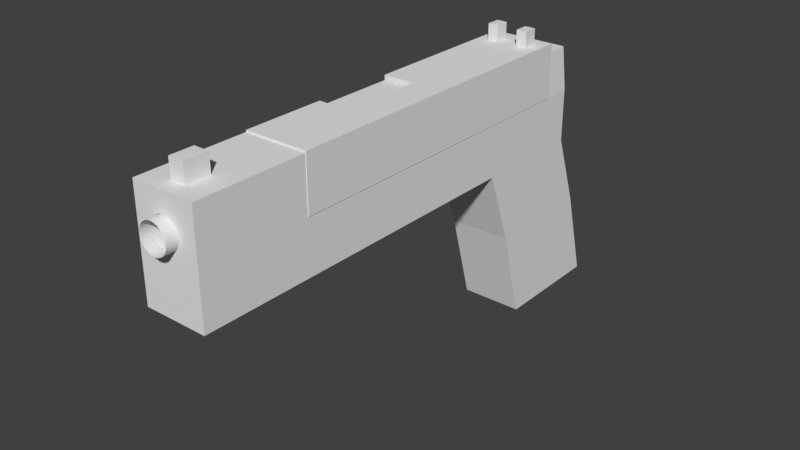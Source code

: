 # Source: pistol.blend  (saved by Blender 2.79.0; exported with 4.5.12 LTS)
import bpy
from mathutils import Matrix  # noqa: F401  (used for matrix-valued properties, if any)

bpy.ops.wm.read_factory_settings(use_empty=True)
scene = bpy.context.scene
scene.name = 'Scene'

# ---- collections
col_collection_1 = bpy.data.collections.new('Collection 1'); scene.collection.children.link(col_collection_1)

# ---- materials (node trees are filled in below, after node groups)
mat_shiny_bit = bpy.data.materials.new('shiny bit')
mat_shiny_bit.alpha_threshold = 0.0
mat_shiny_bit.use_transparent_shadow = False
mat_shiny_bit.roughness = 0.5
mat_shiny_bit.line_color = (0.0, 0.0, 0.0, 1.0)
mat_gun = bpy.data.materials.new('gun')
mat_gun.alpha_threshold = 0.0
mat_gun.use_transparent_shadow = False
mat_gun.roughness = 0.5
mat_grip = bpy.data.materials.new('grip')
mat_grip.alpha_threshold = 0.0
mat_grip.use_transparent_shadow = False
mat_grip.roughness = 0.5
mat_slide = bpy.data.materials.new('slide')
mat_slide.alpha_threshold = 0.0
mat_slide.use_transparent_shadow = False
mat_slide.roughness = 0.5

# ---- material node trees

# ---- world
world_world = bpy.data.worlds.new('World'); scene.world = world_world
world_world.color = (0.05088, 0.05088, 0.05088)
world_world.use_sun_shadow = False
world_world.sun_shadow_jitter_overblur = 0.0
world_world.cycles.sampling_method = 'MANUAL'

# ---- meshes
me_cube_002 = bpy.data.meshes.new('Cube.002')
me_cube_002.from_pydata([(-8.644e-08, -0.3943, 0.1861), (-8.599e-08, -0.1372, 0.1965), (0.2813, -0.3943, 0.1861), (0.2706, -0.1372, 0.1965), (-0.2813, -0.3943, 0.1861), (-0.2706, -0.1372, 0.1965), (-0.1309, -0.3929, 0.1516), (2.22e-09, -0.3929, 0.1516), (2.22e-09, -0.1356, 0.1514), (-0.1259, -0.1356, 0.1514), (0.1309, -0.3929, 0.1516), (0.1259, -0.1356, 0.1514), (-0.1309, -0.3931, -0.05634), (1.93e-08, -0.3931, -0.05634), (1.93e-08, -0.1357, -0.05652), (-0.1259, -0.1357, -0.05652), (0.1309, -0.3931, -0.05634), (0.1259, -0.1357, -0.05652), (-0.1259, 0.3985, 0.151), (2.219e-09, 0.3985, 0.151), (0.1259, 0.3985, 0.151), (-0.1259, 0.3984, -0.05688), (1.93e-08, 0.3984, -0.05688), (0.1259, 0.3984, -0.05688), (1.93e-08, 0.1313, -0.0567), (0.1259, 0.1313, -0.0567), (-0.1259, 0.1313, -0.0567), (-0.1259, 0.1315, 0.1512), (0.1259, 0.1315, 0.1512), (2.22e-09, 0.1315, 0.1512), (5.14e-09, 0.1311, -0.3806), (5.139e-09, 0.3981, -0.3808), (-0.1259, 0.3981, -0.3808), (0.1259, 0.3981, -0.3808), (-0.1259, 0.1311, -0.3806), (0.1259, 0.1311, -0.3806), (-0.1407, -0.3943, 0.1861), (-0.1353, -0.1372, 0.1965), (-0.06547, -0.3929, 0.1516), (-0.06297, -0.1356, 0.1514), (-0.06547, -0.3931, -0.05634), (-0.06297, -0.1357, -0.05652), (-0.06297, 0.3985, 0.151), (-0.06297, 0.3984, -0.05688), (-0.06297, 0.1315, 0.1512), (-0.06297, 0.1313, -0.0567), (-0.06297, 0.3981, -0.3808), (-0.06297, 0.1311, -0.3806), (0.1407, -0.3943, 0.1861), (0.1353, -0.1372, 0.1965), (0.06547, -0.3929, 0.1516), (0.06297, -0.1356, 0.1514), (0.06547, -0.3931, -0.05634), (0.06297, -0.1357, -0.05652), (0.06297, 0.3985, 0.151), (0.06297, 0.3984, -0.05688), (0.06297, 0.1315, 0.1512), (0.06297, 0.1313, -0.0567), (0.06297, 0.3981, -0.3808), (0.06297, 0.1311, -0.3806)], [], [(36, 4, 6, 38), (49, 3, 11, 51), (50, 7, 13, 52), (11, 10, 16, 17), (37, 1, 8, 39), (4, 5, 9, 6), (3, 2, 10, 11), (48, 0, 7, 50), (52, 13, 14, 53), (40, 12, 15, 41), (6, 9, 15, 12), (45, 26, 34, 47), (55, 23, 33, 58), (38, 6, 12, 40), (54, 20, 23, 55), (42, 19, 22, 43), (26, 27, 18, 21), (28, 25, 23, 20), (56, 28, 20, 54), (44, 29, 19, 42), (39, 8, 29, 44), (51, 11, 28, 56), (11, 17, 25, 28), (15, 9, 27, 26), (53, 14, 24, 57), (41, 15, 26, 45), (47, 34, 32, 46), (59, 30, 31, 58), (26, 21, 32, 34), (43, 22, 31, 46), (23, 25, 35, 33), (57, 24, 30, 59), (21, 43, 46, 32), (30, 47, 46, 31), (14, 41, 45, 24), (9, 39, 44, 27), (27, 44, 42, 18), (18, 42, 43, 21), (7, 38, 40, 13), (24, 45, 47, 30), (13, 40, 41, 14), (5, 37, 39, 9), (0, 36, 38, 7), (25, 57, 59, 35), (35, 59, 58, 33), (17, 53, 57, 25), (8, 51, 56, 29), (29, 56, 54, 19), (19, 54, 55, 22), (22, 55, 58, 31), (16, 52, 53, 17), (2, 48, 50, 10), (10, 50, 52, 16), (1, 49, 51, 8), (0, 48, 2, 3, 49, 1, 37, 5, 4, 36)])
me_cube_002.polygons.foreach_set('material_index', [1, 1, 1, 1, 1, 1, 1, 1, 1, 1, 1, 1, 1, 1, 1, 1, 1, 1, 1, 1, 1, 1, 1, 1, 1, 1, 1, 1, 1, 1, 1, 1, 1, 1, 1, 1, 1, 1, 1, 1, 1, 1, 1, 1, 1, 1, 1, 1, 1, 1, 1, 1, 1, 1, 1])
_uv = me_cube_002.uv_layers.new(name='UVMap')
_uv.uv.foreach_set('vector', [0.7831, 0.1036, 0.7831, 0.0, 0.8085, 0.1107, 0.8085, 0.1589, 0.3789, 0.6823, 0.3789, 0.5827, 0.4122, 0.6891, 0.4122, 0.7355, 0.8085, 0.2553, 0.8085, 0.2071, 0.9616, 0.2071, 0.9616, 0.2553, 0.7831, 0.3932, 0.7831, 0.5827, 0.63, 0.5827, 0.63, 0.3932, 0.3789, 0.8815, 0.3789, 0.7819, 0.4122, 0.7819, 0.4122, 0.8282, 0.4122, 0.9718, 0.4164, 0.7824, 0.5229, 0.7793, 0.5229, 0.9687, 0.7873, 0.9969, 0.7831, 0.8074, 0.8937, 0.8105, 0.8937, 1.0, 0.7831, 0.3107, 0.7831, 0.2071, 0.8085, 0.2071, 0.8085, 0.2553, 0.1446, 0.9687, 0.0964, 0.9687, 0.0964, 0.7793, 0.1428, 0.7793, 0.0482, 0.9687, 0.0, 0.9687, 0.00368, 0.7793, 0.05004, 0.7793, 0.3915, 5.759e-08, 0.3915, 0.1895, 0.2385, 0.1895, 0.2385, 0.0, 0.7367, 0.5827, 0.7831, 0.5827, 0.7831, 0.8211, 0.7367, 0.8211, 0.3319, 0.7357, 0.3782, 0.7357, 0.3782, 0.9742, 0.3319, 0.9742, 0.8085, 0.1589, 0.8085, 0.1107, 0.9616, 0.1107, 0.9616, 0.1589, 0.3319, 0.5827, 0.3782, 0.5827, 0.3782, 0.7357, 0.3319, 0.7357, 0.2391, 0.5827, 0.2855, 0.5827, 0.2855, 0.7357, 0.2391, 0.7357, 0.2385, 0.3861, 0.3915, 0.3861, 0.3915, 0.5827, 0.2385, 0.5827, 0.7831, 0.1966, 0.63, 0.1966, 0.63, 2.194e-07, 0.7831, 3.949e-07, 0.9221, 0.6108, 0.9685, 0.6108, 0.9685, 0.8074, 0.9221, 0.8074, 0.8294, 0.6108, 0.8758, 0.6108, 0.8758, 0.8074, 0.8294, 0.8074, 0.8294, 0.4142, 0.8758, 0.4142, 0.8758, 0.6108, 0.8294, 0.6108, 0.9221, 0.4142, 0.9685, 0.4142, 0.9685, 0.6108, 0.9221, 0.6108, 0.7831, 0.3932, 0.63, 0.3932, 0.63, 0.1966, 0.7831, 0.1966, 0.2385, 0.1895, 0.3915, 0.1895, 0.3915, 0.3861, 0.2385, 0.3861, 0.1428, 0.7793, 0.0964, 0.7793, 0.0964, 0.5827, 0.1428, 0.5827, 0.05004, 0.7793, 0.00368, 0.7793, 0.00368, 0.5827, 0.05004, 0.5827, 0.5513, 0.5827, 0.5976, 0.5827, 0.5976, 0.7793, 0.5513, 0.7793, 0.4585, 0.5827, 0.5049, 0.5827, 0.5049, 0.7793, 0.4585, 0.7793, 0.2385, 0.3861, 0.2385, 0.5827, 3.51e-07, 0.5827, 0.0, 0.3861, 0.2391, 0.7357, 0.2855, 0.7357, 0.2855, 0.9742, 0.2391, 0.9742, 0.63, 2.194e-07, 0.63, 0.1966, 0.3915, 0.1966, 0.3915, 0.0, 0.644, 0.5827, 0.6903, 0.5827, 0.6903, 0.8211, 0.644, 0.8211, 0.1928, 0.7357, 0.2391, 0.7357, 0.2391, 0.9742, 0.1928, 0.9742, 0.5049, 0.5827, 0.5513, 0.5827, 0.5513, 0.7793, 0.5049, 0.7793, 0.0964, 0.7793, 0.05004, 0.7793, 0.05004, 0.5827, 0.0964, 0.5827, 0.7831, 0.4142, 0.8294, 0.4142, 0.8294, 0.6108, 0.7831, 0.6108, 0.7831, 0.6108, 0.8294, 0.6108, 0.8294, 0.8074, 0.7831, 0.8074, 0.1928, 0.5827, 0.2391, 0.5827, 0.2391, 0.7357, 0.1928, 0.7357, 0.8085, 0.2071, 0.8085, 0.1589, 0.9616, 0.1589, 0.9616, 0.2071, 0.6903, 0.5827, 0.7367, 0.5827, 0.7367, 0.8211, 0.6903, 0.8211, 0.0964, 0.9687, 0.0482, 0.9687, 0.05004, 0.7793, 0.0964, 0.7793, 0.3789, 0.9811, 0.3789, 0.8815, 0.4122, 0.8282, 0.4122, 0.8746, 0.7831, 0.2071, 0.7831, 0.1036, 0.8085, 0.1589, 0.8085, 0.2071, 0.5976, 0.5827, 0.644, 0.5827, 0.644, 0.8211, 0.5976, 0.8211, 0.4122, 0.5827, 0.4585, 0.5827, 0.4585, 0.7793, 0.4122, 0.7793, 0.1891, 0.7793, 0.1428, 0.7793, 0.1428, 0.5827, 0.1891, 0.5827, 0.8758, 0.4142, 0.9221, 0.4142, 0.9221, 0.6108, 0.8758, 0.6108, 0.8758, 0.6108, 0.9221, 0.6108, 0.9221, 0.8074, 0.8758, 0.8074, 0.2855, 0.5827, 0.3319, 0.5827, 0.3319, 0.7357, 0.2855, 0.7357, 0.2855, 0.7357, 0.3319, 0.7357, 0.3319, 0.9742, 0.2855, 0.9742, 0.1928, 0.9687, 0.1446, 0.9687, 0.1428, 0.7793, 0.1891, 0.7793, 0.7831, 0.4142, 0.7831, 0.3107, 0.8085, 0.2553, 0.8085, 0.3035, 0.8085, 0.3035, 0.8085, 0.2553, 0.9616, 0.2553, 0.9616, 0.3035, 0.3789, 0.7819, 0.3789, 0.6823, 0.4122, 0.7355, 0.4122, 0.7819, 0.7831, 0.2071, 0.7831, 0.3107, 0.7831, 0.4142, 0.7873, 0.9969, 0.3789, 0.6823, 0.3789, 0.7819, 0.3789, 0.8815, 0.3789, 0.9811, 0.4122, 0.9718, 0.7831, 0.1036])
me_cube_002.materials.append(mat_shiny_bit)
me_cube_002.materials.append(mat_gun)
me_cube_002.materials.append(mat_grip)
me_cube_002.materials.append(mat_slide)
me_cube_002.use_remesh_preserve_volume = False
me_cube_002.use_remesh_preserve_attributes = False
me_cube_002.use_mirror_vertex_groups = False
me_cube_002.update()
me_cube_001 = bpy.data.meshes.new('Cube.001')
me_cube_001.from_pydata([(0.5992, -0.6806, 3.977), (0.5992, 0.2906, 3.977), (-0.543, -0.6806, 3.977), (-0.543, 0.2906, 3.977), (0.5992, -0.6806, -1.934), (0.5992, 0.2906, -1.934), (-0.543, -0.6806, -1.934), (-0.543, 0.2906, -1.934), (-0.543, -0.6806, -0.4136), (-0.543, -0.6806, 1.05), (-0.543, -0.6806, 2.513), (-0.543, 0.2906, 2.513), (-0.543, 0.2906, 1.05), (-0.543, 0.2906, -0.4136), (0.5992, -0.6806, 2.513), (0.5992, -0.6806, 1.05), (0.5992, -0.6806, -0.4136), (0.5992, 0.2906, -0.4136), (0.5992, 0.2906, 1.05), (0.5992, 0.2906, 2.513), (0.5992, -0.195, 3.977), (-0.543, -0.195, 3.977), (-0.543, -0.195, -1.934), (0.5992, -0.195, -1.934), (0.5992, -0.195, -0.4136), (0.5992, -0.195, 1.05), (0.5992, -0.195, 2.513), (-0.543, -0.195, 2.513), (-0.543, -0.195, 1.05), (-0.543, -0.195, -0.4136), (0.02809, 0.2906, 3.977), (0.02809, -0.6806, -1.934), (0.02809, 0.2906, -1.934), (0.02809, 0.2906, -0.4136), (0.02809, 0.2906, 1.05), (0.02809, 0.2906, 2.513), (0.02809, -0.195, -1.934), (-0.543, -0.1919, 2.513), (-0.543, -0.1919, 1.05), (-0.543, 0.2906, -0.6669), (-0.543, 0.2906, -0.9203), (-0.543, 0.2906, -1.174), (-0.543, 0.2906, -1.427), (-0.543, 0.2906, -1.68), (0.5992, -0.6806, -0.6669), (0.5992, -0.6806, -0.9203), (0.5992, -0.6806, -1.174), (0.5992, -0.6806, -1.427), (0.5992, -0.6806, -1.68), (-0.543, -0.6806, -1.68), (-0.543, -0.6806, -1.427), (-0.543, -0.6806, -1.174), (-0.543, -0.6806, -0.9203), (-0.543, -0.6806, -0.6669), (0.5992, 0.2906, -1.68), (0.5992, 0.2906, -1.427), (0.5992, 0.2906, -1.174), (0.5992, 0.2906, -0.9203), (0.5992, 0.2906, -0.6669), (0.5992, -0.195, -1.68), (0.5992, -0.195, -1.427), (0.5992, -0.195, -1.174), (0.5992, -0.195, -0.9203), (0.5992, -0.195, -0.6669), (-0.543, -0.195, -0.6669), (-0.543, -0.195, -0.9203), (-0.543, -0.195, -1.174), (-0.543, -0.195, -1.427), (-0.543, -0.195, -1.68), (0.02809, 0.2906, -0.6669), (0.02809, 0.2906, -0.9203), (0.02809, 0.2906, -1.174), (0.02809, 0.2906, -1.427), (0.02809, 0.2906, -1.68), (-0.1623, 0.2906, 3.977), (-0.3526, 0.2906, 3.977), (-0.1623, -0.6806, -1.934), (-0.3526, -0.6806, -1.934), (-0.3526, 0.2906, -1.934), (-0.1623, 0.2906, -1.934), (-0.3526, 0.2906, -0.4136), (-0.1623, 0.2906, -0.4136), (-0.3526, 0.2906, 1.05), (-0.1623, 0.2906, 1.05), (-0.3526, 0.2906, 2.513), (-0.1623, 0.2906, 2.513), (-0.3526, -0.195, -1.934), (-0.1623, -0.195, -1.934), (-0.3526, -0.1919, 1.05), (-0.3526, -0.1919, 2.513), (-0.3526, 0.2906, -1.68), (-0.1623, 0.2906, -1.68), (-0.3526, 0.2906, -1.427), (-0.1623, 0.2906, -1.427), (-0.3526, 0.2906, -1.174), (-0.1623, 0.2906, -1.174), (-0.3526, 0.2906, -0.9203), (-0.1623, 0.2906, -0.9203), (-0.3526, 0.2906, -0.6669), (-0.1623, 0.2906, -0.6669), (0.2185, 0.2906, -1.934), (0.4088, 0.2906, -1.934), (0.2185, 0.2906, -0.4136), (0.4088, 0.2906, -0.4136), (0.2185, 0.2906, 1.05), (0.4088, 0.2906, 1.05), (0.2185, 0.2906, 2.513), (0.4088, 0.2906, 2.513), (0.2185, -0.195, -1.934), (0.4088, -0.195, -1.934), (0.4088, 0.2906, 3.977), (0.2185, 0.2906, 3.977), (0.4088, -0.6806, -1.934), (0.2185, -0.6806, -1.934), (0.2185, 0.2906, -1.68), (0.4088, 0.2906, -1.68), (0.2185, 0.2906, -1.427), (0.4088, 0.2906, -1.427), (0.2185, 0.2906, -1.174), (0.4088, 0.2906, -1.174), (0.2185, 0.2906, -0.9203), (0.4088, 0.2906, -0.9203), (0.2185, 0.2906, -0.6669), (0.4088, 0.2906, -0.6669), (-0.3526, 0.5755, -1.68), (-0.1623, 0.5755, -1.68), (-0.3526, 0.5755, -1.427), (-0.1623, 0.5755, -1.427), (0.2185, 0.5755, -1.68), (0.4088, 0.5755, -1.68), (0.2185, 0.5755, -1.427), (0.4088, 0.5755, -1.427), (0.02809, -0.07893, 1.05), (0.01787, -0.07792, 1.05), (0.02809, -0.07893, 2.513), (0.01787, -0.07792, 2.513), (-0.03185, -0.08282, 1.05), (-0.03185, -0.08282, 2.513), (-0.1623, -0.1526, 1.05), (-0.1623, -0.1526, 2.513), (-0.194, -0.1912, 1.05), (-0.194, -0.1912, 2.513), (-0.1623, -0.1525, 1.05), (-0.1623, -0.1525, 2.513), (-0.1944, -0.1919, 2.513), (-0.1944, -0.1919, 1.05), (-0.1237, -0.1209, 1.05), (-0.1237, -0.1209, 2.513), (-0.07966, -0.09732, 1.05), (-0.07966, -0.09732, 2.513)], [], [(68, 43, 7, 22), (109, 101, 5, 23), (26, 19, 1, 20), (107, 110, 1, 19), (123, 103, 17, 58), (103, 105, 18, 17), (105, 107, 19, 18), (63, 58, 17, 24), (24, 17, 18, 25), (25, 18, 19, 26), (21, 3, 11, 27), (28, 12, 13, 29), (9, 28, 29, 8), (10, 27, 28, 9), (2, 21, 27, 10), (15, 25, 26, 14), (16, 24, 25, 15), (44, 63, 24, 16), (14, 26, 20, 0), (112, 109, 23, 4), (49, 68, 22, 6), (76, 87, 36, 31), (81, 83, 34, 33), (99, 81, 33, 69), (85, 74, 30, 35), (87, 79, 32, 36), (82, 12, 38, 88), (85, 35, 134, 135, 137, 149, 147, 143), (35, 34, 132, 134), (79, 91, 73, 32), (91, 93, 72, 73), (93, 95, 71, 72), (95, 97, 70, 71), (97, 99, 69, 70), (8, 29, 64, 53), (53, 64, 65, 52), (52, 65, 66, 51), (51, 66, 67, 50), (50, 67, 68, 49), (4, 23, 59, 48), (48, 59, 60, 47), (47, 60, 61, 46), (46, 61, 62, 45), (45, 62, 63, 44), (23, 5, 54, 59), (59, 54, 55, 60), (60, 55, 56, 61), (61, 56, 57, 62), (62, 57, 58, 63), (101, 115, 54, 5), (115, 117, 55, 54), (117, 119, 56, 55), (119, 121, 57, 56), (121, 123, 58, 57), (29, 13, 39, 64), (64, 39, 40, 65), (65, 40, 41, 66), (66, 41, 42, 67), (67, 42, 43, 68), (40, 39, 98, 96), (96, 98, 99, 97), (41, 40, 96, 94), (94, 96, 97, 95), (42, 41, 94, 92), (92, 94, 95, 93), (43, 42, 92, 90), (116, 117, 131, 130), (7, 43, 90, 78), (78, 90, 91, 79), (11, 84, 89, 37), (84, 85, 143, 139, 141, 144, 89), (34, 83, 142, 146, 148, 136, 133, 132), (83, 82, 88, 145, 140, 138, 142), (22, 7, 78, 86), (86, 78, 79, 87), (11, 3, 75, 84), (84, 75, 74, 85), (39, 13, 80, 98), (98, 80, 81, 99), (13, 12, 82, 80), (80, 82, 83, 81), (6, 22, 86, 77), (77, 86, 87, 76), (70, 69, 122, 120), (120, 122, 123, 121), (71, 70, 120, 118), (118, 120, 121, 119), (72, 71, 118, 116), (116, 118, 119, 117), (73, 72, 116, 114), (114, 116, 130, 128), (32, 73, 114, 100), (100, 114, 115, 101), (31, 36, 108, 113), (113, 108, 109, 112), (34, 35, 106, 104), (104, 106, 107, 105), (33, 34, 104, 102), (102, 104, 105, 103), (69, 33, 102, 122), (122, 102, 103, 123), (35, 30, 111, 106), (106, 111, 110, 107), (36, 32, 100, 108), (108, 100, 101, 109), (124, 126, 127, 125), (128, 130, 131, 129), (115, 114, 128, 129), (93, 91, 125, 127), (117, 115, 129, 131), (90, 92, 126, 124), (92, 93, 127, 126), (91, 90, 124, 125), (20, 1, 110, 111, 30, 74, 75, 3, 21, 2, 0), (10, 9, 8, 53, 52, 51, 50, 49, 6, 77, 76, 31, 113, 112, 4, 48, 47, 46, 45, 44, 16, 15, 14, 0, 2)])
me_cube_001.polygons.foreach_set('material_index', [1, 1, 1, 1, 1, 1, 1, 1, 1, 1, 1, 1, 1, 1, 1, 1, 1, 1, 1, 1, 1, 1, 1, 1, 1, 1, 1, 1, 1, 1, 1, 1, 1, 1, 1, 1, 1, 1, 1, 1, 1, 1, 1, 1, 1, 1, 1, 1, 1, 1, 1, 1, 1, 1, 1, 1, 1, 1, 1, 1, 1, 1, 1, 1, 1, 1, 1, 1, 1, 1, 1, 1, 1, 1, 1, 1, 1, 1, 1, 1, 1, 1, 1, 1, 1, 1, 1, 1, 1, 1, 1, 1, 1, 1, 1, 1, 1, 1, 1, 1, 1, 1, 1, 1, 1, 1, 1, 1, 1, 1, 1, 1, 1, 1, 1])
_uv = me_cube_001.uv_layers.new(name='UVMap')
_uv.uv.foreach_set('vector', [0.633, 0.04287, 0.5508, 0.04287, 0.5508, 0.0, 0.633, 0.0, 0.7973, 0.161, 0.8794, 0.161, 0.8794, 0.1932, 0.7973, 0.1932, 0.4686, 0.7524, 0.5508, 0.7524, 0.5508, 1.0, 0.4686, 1.0, 0.161, 0.2476, 0.161, 0.0, 0.1932, 0.0, 0.1932, 0.2476, 0.161, 0.7857, 0.161, 0.7428, 0.1932, 0.7428, 0.1932, 0.7857, 0.161, 0.7428, 0.161, 0.4952, 0.1932, 0.4952, 0.1932, 0.7428, 0.161, 0.4952, 0.161, 0.2476, 0.1932, 0.2476, 0.1932, 0.4952, 0.4686, 0.2143, 0.5508, 0.2143, 0.5508, 0.2572, 0.4686, 0.2572, 0.4686, 0.2572, 0.5508, 0.2572, 0.5508, 0.5048, 0.4686, 0.5048, 0.4686, 0.5048, 0.5508, 0.5048, 0.5508, 0.7524, 0.4686, 0.7524, 0.633, 1.0, 0.5508, 1.0, 0.5508, 0.7524, 0.633, 0.7524, 0.633, 0.5048, 0.5508, 0.5048, 0.5508, 0.2572, 0.633, 0.2572, 0.7151, 0.5048, 0.633, 0.5048, 0.633, 0.2572, 0.7151, 0.2572, 0.7151, 0.7524, 0.633, 0.7524, 0.633, 0.5048, 0.7151, 0.5048, 0.7151, 1.0, 0.633, 1.0, 0.633, 0.7524, 0.7151, 0.7524, 0.3865, 0.5048, 0.4686, 0.5048, 0.4686, 0.7524, 0.3865, 0.7524, 0.3865, 0.2572, 0.4686, 0.2572, 0.4686, 0.5048, 0.3865, 0.5048, 0.3865, 0.2143, 0.4686, 0.2143, 0.4686, 0.2572, 0.3865, 0.2572, 0.3865, 0.7524, 0.4686, 0.7524, 0.4686, 1.0, 0.3865, 1.0, 0.7151, 0.161, 0.7973, 0.161, 0.7973, 0.1932, 0.7151, 0.1932, 0.7151, 0.04287, 0.633, 0.04287, 0.633, 0.0, 0.7151, 0.0, 0.7151, 0.06441, 0.7973, 0.06441, 0.7973, 0.09662, 0.7151, 0.09662, 0.06441, 0.7428, 0.06441, 0.4952, 0.09662, 0.4952, 0.09662, 0.7428, 0.06441, 0.7857, 0.06441, 0.7428, 0.09662, 0.7428, 0.09662, 0.7857, 0.06441, 0.2476, 0.06441, 0.0, 0.09662, 0.0, 0.09662, 0.2476, 0.7973, 0.06441, 0.8794, 0.06441, 0.8794, 0.09662, 0.7973, 0.09662, 0.7968, 0.6985, 0.7968, 0.7307, 0.7151, 0.7307, 0.7151, 0.6985, 0.7151, 0.7629, 0.7151, 0.7307, 0.7776, 0.7307, 0.7775, 0.7324, 0.7783, 0.7408, 0.7808, 0.7489, 0.7847, 0.7564, 0.7901, 0.7629, 0.7151, 0.6341, 0.7151, 0.3865, 0.7776, 0.3865, 0.7776, 0.6341, 0.06441, 1.0, 0.06441, 0.9571, 0.09662, 0.9571, 0.09662, 1.0, 0.06441, 0.9571, 0.06441, 0.9143, 0.09662, 0.9143, 0.09662, 0.9571, 0.06441, 0.9143, 0.06441, 0.8714, 0.09662, 0.8714, 0.09662, 0.9143, 0.06441, 0.8714, 0.06441, 0.8285, 0.09662, 0.8285, 0.09662, 0.8714, 0.06441, 0.8285, 0.06441, 0.7857, 0.09662, 0.7857, 0.09662, 0.8285, 0.7151, 0.2572, 0.633, 0.2572, 0.633, 0.2143, 0.7151, 0.2143, 0.7151, 0.2143, 0.633, 0.2143, 0.633, 0.1715, 0.7151, 0.1715, 0.7151, 0.1715, 0.633, 0.1715, 0.633, 0.1286, 0.7151, 0.1286, 0.7151, 0.1286, 0.633, 0.1286, 0.633, 0.08573, 0.7151, 0.08573, 0.7151, 0.08573, 0.633, 0.08573, 0.633, 0.04287, 0.7151, 0.04287, 0.3865, 0.0, 0.4686, 2.017e-08, 0.4686, 0.04287, 0.3865, 0.04287, 0.3865, 0.04287, 0.4686, 0.04287, 0.4686, 0.08573, 0.3865, 0.08573, 0.3865, 0.08573, 0.4686, 0.08573, 0.4686, 0.1286, 0.3865, 0.1286, 0.3865, 0.1286, 0.4686, 0.1286, 0.4686, 0.1715, 0.3865, 0.1715, 0.3865, 0.1715, 0.4686, 0.1715, 0.4686, 0.2143, 0.3865, 0.2143, 0.4686, 2.017e-08, 0.5508, 2.017e-08, 0.5508, 0.04287, 0.4686, 0.04287, 0.4686, 0.04287, 0.5508, 0.04287, 0.5508, 0.08573, 0.4686, 0.08573, 0.4686, 0.08573, 0.5508, 0.08573, 0.5508, 0.1286, 0.4686, 0.1286, 0.4686, 0.1286, 0.5508, 0.1286, 0.5508, 0.1715, 0.4686, 0.1715, 0.4686, 0.1715, 0.5508, 0.1715, 0.5508, 0.2143, 0.4686, 0.2143, 0.161, 1.0, 0.161, 0.9571, 0.1932, 0.9571, 0.1932, 1.0, 0.161, 0.9571, 0.161, 0.9143, 0.1932, 0.9143, 0.1932, 0.9571, 0.161, 0.9143, 0.161, 0.8714, 0.1932, 0.8714, 0.1932, 0.9143, 0.161, 0.8714, 0.161, 0.8285, 0.1932, 0.8285, 0.1932, 0.8714, 0.161, 0.8285, 0.161, 0.7857, 0.1932, 0.7857, 0.1932, 0.8285, 0.633, 0.2572, 0.5508, 0.2572, 0.5508, 0.2143, 0.633, 0.2143, 0.633, 0.2143, 0.5508, 0.2143, 0.5508, 0.1715, 0.633, 0.1715, 0.633, 0.1715, 0.5508, 0.1715, 0.5508, 0.1286, 0.633, 0.1286, 0.633, 0.1286, 0.5508, 0.1286, 0.5508, 0.08573, 0.633, 0.08573, 0.633, 0.08573, 0.5508, 0.08573, 0.5508, 0.04287, 0.633, 0.04287, 2.017e-08, 0.8285, 3.025e-08, 0.7857, 0.03221, 0.7857, 0.03221, 0.8285, 0.03221, 0.8285, 0.03221, 0.7857, 0.06441, 0.7857, 0.06441, 0.8285, 1.008e-08, 0.8714, 2.017e-08, 0.8285, 0.03221, 0.8285, 0.03221, 0.8714, 0.03221, 0.8714, 0.03221, 0.8285, 0.06441, 0.8285, 0.06441, 0.8714, 0.0, 0.9143, 1.008e-08, 0.8714, 0.03221, 0.8714, 0.03221, 0.9143, 0.03221, 0.9143, 0.03221, 0.8714, 0.06441, 0.8714, 0.06441, 0.9143, 0.0, 0.9571, 0.0, 0.9143, 0.03221, 0.9143, 0.03221, 0.9571, 0.829, 0.6823, 0.7968, 0.6823, 0.7968, 0.6341, 0.829, 0.6341, 1.008e-08, 1.0, 0.0, 0.9571, 0.03221, 0.9571, 0.03221, 1.0, 0.03221, 1.0, 0.03221, 0.9571, 0.06441, 0.9571, 0.06441, 1.0, 0.7151, 0.8273, 0.7151, 0.7951, 0.7968, 0.7951, 0.7968, 0.8273, 0.7151, 0.7951, 0.7151, 0.7629, 0.7901, 0.7629, 0.7901, 0.7629, 0.7966, 0.7683, 0.7968, 0.7683, 0.7968, 0.7951, 0.7968, 0.6341, 0.7968, 0.6663, 0.7218, 0.6663, 0.7271, 0.6598, 0.7311, 0.6523, 0.7336, 0.6442, 0.7344, 0.6358, 0.7342, 0.6341, 0.7968, 0.6663, 0.7968, 0.6985, 0.7151, 0.6985, 0.7151, 0.6717, 0.7152, 0.6717, 0.7218, 0.6663, 0.7218, 0.6663, 0.7973, 0.0, 0.8794, 0.0, 0.8794, 0.03221, 0.7973, 0.03221, 0.7973, 0.03221, 0.8794, 0.03221, 0.8794, 0.06441, 0.7973, 0.06441, 7.059e-08, 0.2476, 1.109e-07, 0.0, 0.03221, 0.0, 0.03221, 0.2476, 0.03221, 0.2476, 0.03221, 0.0, 0.06441, 0.0, 0.06441, 0.2476, 3.025e-08, 0.7857, 3.025e-08, 0.7428, 0.03221, 0.7428, 0.03221, 0.7857, 0.03221, 0.7857, 0.03221, 0.7428, 0.06441, 0.7428, 0.06441, 0.7857, 3.025e-08, 0.7428, 6.05e-08, 0.4952, 0.03221, 0.4952, 0.03221, 0.7428, 0.03221, 0.7428, 0.03221, 0.4952, 0.06441, 0.4952, 0.06441, 0.7428, 0.7151, 2.017e-08, 0.7973, 0.0, 0.7973, 0.03221, 0.7151, 0.03221, 0.7151, 0.03221, 0.7973, 0.03221, 0.7973, 0.06441, 0.7151, 0.06441, 0.09662, 0.8285, 0.09662, 0.7857, 0.1288, 0.7857, 0.1288, 0.8285, 0.1288, 0.8285, 0.1288, 0.7857, 0.161, 0.7857, 0.161, 0.8285, 0.09662, 0.8714, 0.09662, 0.8285, 0.1288, 0.8285, 0.1288, 0.8714, 0.1288, 0.8714, 0.1288, 0.8285, 0.161, 0.8285, 0.161, 0.8714, 0.09662, 0.9143, 0.09662, 0.8714, 0.1288, 0.8714, 0.1288, 0.9143, 0.1288, 0.9143, 0.1288, 0.8714, 0.161, 0.8714, 0.161, 0.9143, 0.09662, 0.9571, 0.09662, 0.9143, 0.1288, 0.9143, 0.1288, 0.9571, 0.8205, 0.531, 0.7776, 0.531, 0.7776, 0.4829, 0.8205, 0.4829, 0.09662, 1.0, 0.09662, 0.9571, 0.1288, 0.9571, 0.1288, 1.0, 0.1288, 1.0, 0.1288, 0.9571, 0.161, 0.9571, 0.161, 1.0, 0.7151, 0.09662, 0.7973, 0.09662, 0.7973, 0.1288, 0.7151, 0.1288, 0.7151, 0.1288, 0.7973, 0.1288, 0.7973, 0.161, 0.7151, 0.161, 0.09662, 0.4952, 0.09662, 0.2476, 0.1288, 0.2476, 0.1288, 0.4952, 0.1288, 0.4952, 0.1288, 0.2476, 0.161, 0.2476, 0.161, 0.4952, 0.09662, 0.7428, 0.09662, 0.4952, 0.1288, 0.4952, 0.1288, 0.7428, 0.1288, 0.7428, 0.1288, 0.4952, 0.161, 0.4952, 0.161, 0.7428, 0.09662, 0.7857, 0.09662, 0.7428, 0.1288, 0.7428, 0.1288, 0.7857, 0.1288, 0.7857, 0.1288, 0.7428, 0.161, 0.7428, 0.161, 0.7857, 0.09662, 0.2476, 0.09662, 0.0, 0.1288, 0.0, 0.1288, 0.2476, 0.1288, 0.2476, 0.1288, 0.0, 0.161, 0.0, 0.161, 0.2476, 0.7973, 0.09662, 0.8794, 0.09662, 0.8794, 0.1288, 0.7973, 0.1288, 0.7973, 0.1288, 0.8794, 0.1288, 0.8794, 0.161, 0.7973, 0.161, 0.8098, 0.6221, 0.8098, 0.5792, 0.8421, 0.5792, 0.8421, 0.6221, 0.829, 0.7786, 0.829, 0.8215, 0.7968, 0.8215, 0.7968, 0.7786, 0.8098, 0.6274, 0.7776, 0.6274, 0.7776, 0.5792, 0.8098, 0.5792, 0.7776, 0.4347, 0.8205, 0.4347, 0.8205, 0.4829, 0.7776, 0.4829, 0.7776, 0.3865, 0.8205, 0.3865, 0.8205, 0.4347, 0.7776, 0.4347, 0.8205, 0.5792, 0.7776, 0.5792, 0.7776, 0.531, 0.8205, 0.531, 0.829, 0.7786, 0.7968, 0.7786, 0.7968, 0.7305, 0.829, 0.7305, 0.829, 0.7305, 0.7968, 0.7305, 0.7968, 0.6823, 0.829, 0.6823, 0.7973, 0.3865, 0.7151, 0.3865, 0.7151, 0.3543, 0.7151, 0.3221, 0.7151, 0.2899, 0.7151, 0.2577, 0.7151, 0.2254, 0.7151, 0.1932, 0.7973, 0.1932, 0.8794, 0.1932, 0.8794, 0.3865, 0.1932, 0.7524, 0.1932, 0.5048, 0.1932, 0.2572, 0.1932, 0.2143, 0.1932, 0.1715, 0.1932, 0.1286, 0.1932, 0.08573, 0.1932, 0.04287, 0.1932, 0.0, 0.2254, 0.0, 0.2577, 0.0, 0.2899, 0.0, 0.3221, 0.0, 0.3543, 0.0, 0.3865, 0.0, 0.3865, 0.04287, 0.3865, 0.08573, 0.3865, 0.1286, 0.3865, 0.1715, 0.3865, 0.2143, 0.3865, 0.2572, 0.3865, 0.5048, 0.3865, 0.7524, 0.3865, 1.0, 0.1932, 1.0])
me_cube_001.materials.append(mat_shiny_bit)
me_cube_001.materials.append(mat_gun)
me_cube_001.materials.append(mat_grip)
me_cube_001.materials.append(mat_slide)
me_cube_001.use_remesh_preserve_volume = False
me_cube_001.use_remesh_preserve_attributes = False
me_cube_001.use_mirror_vertex_groups = False
me_cube_001.update()
me_cylinder = bpy.data.meshes.new('Cylinder')
me_cylinder.from_pydata([(1.204e-07, 0.2548, -4.138), (-1.691e-07, 0.2548, 3.533), (0.04972, 0.2499, -4.138), (0.04972, 0.2499, 3.533), (0.09752, 0.2354, -4.138), (0.09752, 0.2354, 3.533), (0.1416, 0.2119, -4.138), (0.1416, 0.2119, 3.533), (0.1802, 0.1802, -4.138), (0.1802, 0.1802, 3.533), (0.2119, 0.1416, -4.138), (0.2119, 0.1416, 3.533), (0.2354, 0.09752, -4.138), (0.2354, 0.09752, 3.533), (0.2499, 0.04972, -4.138), (0.2499, 0.04972, 3.533), (0.2548, 3.038e-08, -4.138), (0.2548, 3.038e-08, 3.533), (0.2499, -0.04972, -4.138), (0.2499, -0.04972, 3.533), (0.2354, -0.09752, -4.138), (0.2354, -0.09752, 3.533), (0.2119, -0.1416, -4.138), (0.2119, -0.1416, 3.533), (0.1802, -0.1802, -4.138), (0.1802, -0.1802, 3.533), (0.1416, -0.2119, -4.138), (0.1416, -0.2119, 3.533), (0.09752, -0.2354, -4.138), (0.09752, -0.2354, 3.533), (0.04972, -0.2499, -4.138), (0.04972, -0.2499, 3.533), (5.965e-08, -0.2548, -4.138), (-2.299e-07, -0.2548, 3.533), (-0.04972, -0.2499, -4.138), (-0.04972, -0.2499, 3.533), (-0.09752, -0.2354, -4.138), (-0.09752, -0.2354, 3.533), (-0.1416, -0.2119, -4.138), (-0.1416, -0.2119, 3.533), (-0.1802, -0.1802, -4.138), (-0.1802, -0.1802, 3.533), (-0.2119, -0.1416, -4.138), (-0.2119, -0.1416, 3.533), (-0.2354, -0.09752, -4.138), (-0.2354, -0.09752, 3.533), (-0.2499, -0.04972, -4.138), (-0.2499, -0.04972, 3.533), (-0.2548, 2.349e-07, -4.138), (-0.2548, 2.349e-07, 3.533), (-0.2499, 0.04972, -4.138), (-0.2499, 0.04972, 3.533), (-0.2354, 0.09752, -4.138), (-0.2354, 0.09752, 3.533), (-0.2119, 0.1416, -4.138), (-0.2119, 0.1416, 3.533), (-0.1802, 0.1802, -4.138), (-0.1802, 0.1802, 3.533), (-0.1416, 0.2119, -4.138), (-0.1416, 0.2119, 3.533), (-0.09752, 0.2354, -4.138), (-0.09752, 0.2354, 3.533), (-0.04972, 0.2499, -4.138), (-0.04972, 0.2499, 3.533), (-1.105e-07, 0.2548, 3.124), (0.04972, 0.2499, 3.124), (0.09752, 0.2354, 3.124), (0.1416, 0.2119, 3.124), (0.1802, 0.1802, 3.124), (0.2119, 0.1416, 3.124), (0.2354, 0.09752, 3.124), (0.2499, 0.04972, 3.124), (0.2548, 3.038e-08, 3.124), (0.2499, -0.04972, 3.124), (0.2354, -0.09752, 3.124), (0.2119, -0.1416, 3.124), (0.1802, -0.1802, 3.124), (0.1416, -0.2119, 3.124), (0.09752, -0.2354, 3.124), (0.04972, -0.2499, 3.124), (-1.712e-07, -0.2548, 3.124), (-0.04972, -0.2499, 3.124), (-0.09752, -0.2354, 3.124), (-0.1416, -0.2119, 3.124), (-0.1802, -0.1802, 3.124), (-0.2119, -0.1416, 3.124), (-0.2354, -0.09752, 3.124), (-0.2499, -0.04972, 3.124), (-0.2548, 2.349e-07, 3.124), (-0.2499, 0.04972, 3.124), (-0.2354, 0.09752, 3.124), (-0.2119, 0.1416, 3.124), (-0.1802, 0.1802, 3.124), (-0.1416, 0.2119, 3.124), (-0.09752, 0.2354, 3.124), (-0.04972, 0.2499, 3.124)], [], [(64, 1, 3, 65), (65, 3, 5, 66), (66, 5, 7, 67), (67, 7, 9, 68), (68, 9, 11, 69), (69, 11, 13, 70), (70, 13, 15, 71), (71, 15, 17, 72), (72, 17, 19, 73), (73, 19, 21, 74), (74, 21, 23, 75), (75, 23, 25, 76), (76, 25, 27, 77), (77, 27, 29, 78), (78, 29, 31, 79), (79, 31, 33, 80), (80, 33, 35, 81), (81, 35, 37, 82), (82, 37, 39, 83), (83, 39, 41, 84), (84, 41, 43, 85), (85, 43, 45, 86), (86, 45, 47, 87), (87, 47, 49, 88), (88, 49, 51, 89), (89, 51, 53, 90), (90, 53, 55, 91), (91, 55, 57, 92), (92, 57, 59, 93), (93, 59, 61, 94), (94, 61, 63, 95), (95, 63, 1, 64), (0, 2, 4, 6, 8, 10, 12, 14, 16, 18, 20, 22, 24, 26, 28, 30, 32, 34, 36, 38, 40, 42, 44, 46, 48, 50, 52, 54, 56, 58, 60, 62), (62, 95, 64, 0), (60, 94, 95, 62), (58, 93, 94, 60), (56, 92, 93, 58), (54, 91, 92, 56), (52, 90, 91, 54), (50, 89, 90, 52), (48, 88, 89, 50), (46, 87, 88, 48), (44, 86, 87, 46), (42, 85, 86, 44), (40, 84, 85, 42), (38, 83, 84, 40), (36, 82, 83, 38), (34, 81, 82, 36), (32, 80, 81, 34), (30, 79, 80, 32), (28, 78, 79, 30), (26, 77, 78, 28), (24, 76, 77, 26), (22, 75, 76, 24), (20, 74, 75, 22), (18, 73, 74, 20), (16, 72, 73, 18), (14, 71, 72, 16), (12, 70, 71, 14), (10, 69, 70, 12), (8, 68, 69, 10), (6, 67, 68, 8), (4, 66, 67, 6), (2, 65, 66, 4), (0, 64, 65, 2)])
_uv = me_cylinder.uv_layers.new(name='UVMap')
_uv.uv.foreach_set('vector', [0.004605, 0.9467, 0.004605, 1.0, 1.379e-07, 1.0, 1.224e-07, 0.9467, 0.1495, 0.9467, 0.1495, 1.0, 0.144, 1.0, 0.144, 0.9467, 0.144, 0.9467, 0.144, 1.0, 0.138, 1.0, 0.138, 0.9467, 0.138, 0.9467, 0.138, 1.0, 0.1316, 1.0, 0.1316, 0.9467, 0.1316, 0.9467, 0.1316, 1.0, 0.1251, 1.0, 0.1251, 0.9467, 0.1251, 0.9467, 0.1251, 1.0, 0.1187, 1.0, 0.1187, 0.9467, 0.1187, 0.9467, 0.1187, 1.0, 0.1127, 1.0, 0.1127, 0.9467, 0.1127, 0.9467, 0.1127, 1.0, 0.1073, 1.0, 0.1073, 0.9467, 0.1073, 0.9467, 0.1073, 1.0, 0.1027, 1.0, 0.1027, 0.9467, 0.1916, 0.9467, 0.1916, 1.0, 0.1862, 1.0, 0.1862, 0.9467, 0.1862, 0.9467, 0.1862, 1.0, 0.1802, 1.0, 0.1802, 0.9467, 0.1802, 0.9467, 0.1802, 1.0, 0.1738, 1.0, 0.1738, 0.9467, 0.1738, 0.9467, 0.1738, 1.0, 0.1673, 1.0, 0.1673, 0.9467, 0.1673, 0.9467, 0.1673, 1.0, 0.1609, 1.0, 0.1609, 0.9467, 0.1609, 0.9467, 0.1609, 1.0, 0.1549, 1.0, 0.1549, 0.9467, 0.1549, 0.9467, 0.1549, 1.0, 0.1495, 1.0, 0.1495, 0.9467, 0.05136, 0.05328, 0.05136, 0.0, 0.05596, 0.0, 0.05596, 0.05328, 0.05596, 0.05328, 0.05596, 0.0, 0.06138, 0.0, 0.06138, 0.05328, 0.06138, 0.05328, 0.06138, 0.0, 0.06739, 0.0, 0.06739, 0.05328, 0.06739, 0.05328, 0.06739, 0.0, 0.07378, 0.0, 0.07378, 0.05328, 0.07378, 0.05328, 0.07378, 0.0, 0.08029, 0.0, 0.08029, 0.05328, 0.08029, 0.05328, 0.08029, 0.0, 0.08668, 0.0, 0.08668, 0.05328, 0.08668, 0.05328, 0.08668, 0.0, 0.09269, 0.0, 0.09269, 0.05328, 0.09269, 0.05328, 0.09269, 0.0, 0.09811, 0.0, 0.09811, 0.05328, 0.09811, 0.05328, 0.09811, 0.0, 0.1027, 0.0, 0.1027, 0.05328, 0.04675, 0.9467, 0.04675, 1.0, 0.04134, 1.0, 0.04134, 0.9467, 0.04134, 0.9467, 0.04134, 1.0, 0.03532, 1.0, 0.03532, 0.9467, 0.03532, 0.9467, 0.03532, 1.0, 0.02893, 1.0, 0.02893, 0.9467, 0.02893, 0.9467, 0.02893, 1.0, 0.02242, 1.0, 0.02242, 0.9467, 0.02242, 0.9467, 0.02242, 1.0, 0.01604, 1.0, 0.01604, 0.9467, 0.01604, 0.9467, 0.01604, 1.0, 0.01002, 1.0, 0.01002, 0.9467, 0.01002, 0.9467, 0.01002, 1.0, 0.004605, 1.0, 0.004605, 0.9467, 0.1916, 0.03631, 0.1916, 0.0298, 0.1929, 0.02342, 0.1954, 0.0174, 0.199, 0.01198, 0.2036, 0.00738, 0.209, 0.003762, 0.215, 0.00127, 0.2214, 7.77e-09, 0.2279, 0.0, 0.2343, 0.00127, 0.2403, 0.003762, 0.2457, 0.00738, 0.2503, 0.01198, 0.254, 0.0174, 0.2565, 0.02342, 0.2577, 0.0298, 0.2577, 0.03631, 0.2565, 0.0427, 0.254, 0.04872, 0.2503, 0.05413, 0.2457, 0.05874, 0.2403, 0.06235, 0.2343, 0.06485, 0.2279, 0.06612, 0.2214, 0.06612, 0.215, 0.06485, 0.209, 0.06235, 0.2036, 0.05874, 0.199, 0.05413, 0.1954, 0.04872, 0.1929, 0.0427, 0.01002, 6.216e-08, 0.01002, 0.9467, 0.004605, 0.9467, 0.004605, 0.0, 0.01604, 0.0, 0.01604, 0.9467, 0.01002, 0.9467, 0.01002, 6.216e-08, 0.02242, 6.216e-08, 0.02242, 0.9467, 0.01604, 0.9467, 0.01604, 0.0, 0.02893, 0.0, 0.02893, 0.9467, 0.02242, 0.9467, 0.02242, 6.216e-08, 0.03532, 0.0, 0.03532, 0.9467, 0.02893, 0.9467, 0.02893, 0.0, 0.04134, 6.216e-08, 0.04134, 0.9467, 0.03532, 0.9467, 0.03532, 0.0, 0.04675, 6.216e-08, 0.04675, 0.9467, 0.04134, 0.9467, 0.04134, 6.216e-08, 0.05136, 0.0, 0.05136, 0.9467, 0.04675, 0.9467, 0.04675, 6.216e-08, 0.09269, 1.0, 0.09269, 0.05328, 0.09811, 0.05328, 0.09811, 1.0, 0.08668, 1.0, 0.08668, 0.05328, 0.09269, 0.05328, 0.09269, 1.0, 0.08029, 1.0, 0.08029, 0.05328, 0.08668, 0.05328, 0.08668, 1.0, 0.07378, 1.0, 0.07378, 0.05328, 0.08029, 0.05328, 0.08029, 1.0, 0.06739, 1.0, 0.06739, 0.05328, 0.07378, 0.05328, 0.07378, 1.0, 0.06138, 1.0, 0.06138, 0.05328, 0.06739, 0.05328, 0.06739, 1.0, 0.05596, 1.0, 0.05596, 0.05328, 0.06138, 0.05328, 0.06138, 1.0, 0.05136, 1.0, 0.05136, 0.05328, 0.05596, 0.05328, 0.05596, 1.0, 0.1549, 0.0, 0.1549, 0.9467, 0.1495, 0.9467, 0.1495, 0.0, 0.1609, 0.0, 0.1609, 0.9467, 0.1549, 0.9467, 0.1549, 0.0, 0.1673, 0.0, 0.1673, 0.9467, 0.1609, 0.9467, 0.1609, 0.0, 0.1738, 6.216e-08, 0.1738, 0.9467, 0.1673, 0.9467, 0.1673, 0.0, 0.1802, 6.216e-08, 0.1802, 0.9467, 0.1738, 0.9467, 0.1738, 6.216e-08, 0.1862, 0.0, 0.1862, 0.9467, 0.1802, 0.9467, 0.1802, 6.216e-08, 0.1916, 0.0, 0.1916, 0.9467, 0.1862, 0.9467, 0.1862, 0.0, 0.1073, 0.0, 0.1073, 0.9467, 0.1027, 0.9467, 0.1027, 0.0, 0.1127, 0.0, 0.1127, 0.9467, 0.1073, 0.9467, 0.1073, 0.0, 0.1187, 0.0, 0.1187, 0.9467, 0.1127, 0.9467, 0.1127, 0.0, 0.1251, 0.0, 0.1251, 0.9467, 0.1187, 0.9467, 0.1187, 0.0, 0.1316, 0.0, 0.1316, 0.9467, 0.1251, 0.9467, 0.1251, 0.0, 0.138, 0.0, 0.138, 0.9467, 0.1316, 0.9467, 0.1316, 0.0, 0.144, 0.0, 0.144, 0.9467, 0.138, 0.9467, 0.138, 0.0, 0.1495, 0.0, 0.1495, 0.9467, 0.144, 0.9467, 0.144, 0.0, 0.004605, 0.0, 0.004605, 0.9467, 1.224e-07, 0.9467, 0.0, 0.0])
me_cylinder.materials.append(mat_shiny_bit)
me_cylinder.use_remesh_preserve_volume = False
me_cylinder.use_remesh_preserve_attributes = False
me_cylinder.use_mirror_vertex_groups = False
me_cylinder.update()
me_cube = bpy.data.meshes.new('Cube')
me_cube.from_pydata([(0.2455, 0.2962, -6.563), (0.2407, 0.2465, -6.563), (0.2261, 0.1987, -6.563), (0.2026, 0.1547, -6.563), (0.1709, 0.116, -6.563), (0.1323, 0.08434, -6.563), (0.08823, 0.06079, -6.563), (0.04043, 0.04629, -6.563), (-0.009289, 0.0414, -6.563), (-0.05901, 0.04629, -6.563), (-0.1068, 0.06079, -6.563), (-0.1509, 0.08434, -6.563), (-0.1895, 0.116, -6.563), (-0.2212, 0.1547, -6.563), (-0.2447, 0.1987, -6.563), (-0.2592, 0.2465, -6.563), (-0.2641, 0.2962, -6.563), (-0.2592, 0.3459, -6.563), (-0.2447, 0.3938, -6.563), (-0.2212, 0.4378, -6.563), (-0.1895, 0.4764, -6.563), (-0.1509, 0.5081, -6.563), (-0.1068, 0.5317, -6.563), (-0.059, 0.5462, -6.563), (-0.009289, 0.5511, -6.563), (0.04043, 0.5462, -6.563), (0.08823, 0.5317, -6.563), (0.1323, 0.5081, -6.563), (0.1709, 0.4764, -6.563), (0.2026, 0.4378, -6.563), (0.2261, 0.3938, -6.563), (0.2407, 0.3459, -6.563), (0.2455, 0.2962, 0.7001), (0.2407, 0.2465, 0.7001), (0.2261, 0.1987, 0.7001), (0.2026, 0.1547, 0.7001), (0.1709, 0.116, 0.7001), (0.1323, 0.08434, 0.7001), (0.08823, 0.0608, 0.7001), (0.04043, 0.04629, 0.7001), (-0.009289, 0.0414, 0.7001), (-0.059, 0.04629, 0.7001), (-0.1068, 0.0608, 0.7001), (-0.1509, 0.08434, 0.7001), (-0.1895, 0.116, 0.7001), (-0.2212, 0.1547, 0.7001), (-0.2447, 0.1987, 0.7001), (-0.2592, 0.2465, 0.7001), (-0.2641, 0.2962, 0.7001), (-0.2592, 0.3459, 0.7001), (-0.2447, 0.3938, 0.7001), (-0.2212, 0.4378, 0.7001), (-0.1895, 0.4764, 0.7001), (-0.1509, 0.5081, 0.7001), (-0.1068, 0.5317, 0.7001), (-0.059, 0.5462, 0.7001), (-0.009288, 0.5511, 0.7001), (0.04043, 0.5462, 0.7001), (0.08823, 0.5317, 0.7001), (0.1323, 0.5081, 0.7001), (0.1709, 0.4764, 0.7001), (0.2026, 0.4378, 0.7001), (0.2261, 0.3938, 0.7001), (0.2407, 0.3459, 0.7001), (-0.005227, 0.0414, -0.9136), (-0.005226, 0.5511, -0.9136), (-0.5627, -1.0, -1.0), (0.5627, -1.0, -1.0), (0.5627, -1.0, 1.0), (-0.5627, -1.0, 1.0), (-0.5627, -0.04176, -1.0), (0.5627, -0.04176, -1.0), (0.5627, -0.04176, 1.0), (-0.5627, -0.04176, 1.0), (-0.5627, -1.0, -5.279), (0.5627, -1.0, -5.279), (-0.5627, -0.04176, -5.279), (0.5627, -0.04176, -5.279), (-0.5627, 0.8913, -1.0), (0.5627, 0.8913, -1.0), (-0.5627, 0.8913, 1.0), (0.5627, 0.8913, 1.0), (-0.5627, -1.0, -7.387), (0.5627, -1.0, -7.387), (-0.5627, -0.04176, -7.387), (0.5627, -0.04176, -7.387), (-0.5627, -2.349, -5.767), (0.5627, -2.349, -5.767), (-0.5627, -2.349, -7.875), (0.5627, -2.349, -7.875), (-0.5627, -4.0, -6.226), (0.5627, -4.0, -6.226), (-0.5627, -4.0, -8.334), (0.5627, -4.0, -8.334), (0.572, -0.05162, -0.9486), (0.572, 0.9196, -0.9486), (-0.5702, -0.05162, -0.9486), (-0.5702, 0.9196, -0.9486), (0.572, -0.05162, -6.859), (-0.5702, -0.05162, -6.859), (0.5627, -1.0, -6.842), (0.5627, -0.04176, -6.842), (-0.5627, -1.0, -6.842), (-0.5627, -0.04176, -6.842), (0.5627, -2.349, -7.33), (-0.5627, -2.349, -7.33), (0.5627, -4.0, -7.789), (-0.5627, -4.0, -7.789), (-1.017e-08, -1.0, -1.0), (-1.24e-07, -1.0, 1.0), (2.581e-07, -0.04176, -1.0), (-5.69e-08, -0.04176, 1.0), (4.736e-07, -1.0, -5.279), (7.754e-07, -0.04176, -5.279), (2.581e-07, 0.8913, -1.0), (-5.69e-08, 0.8913, 1.0), (6.497e-07, -1.0, -7.387), (9.515e-07, -0.04176, -7.387), (4.522e-07, -2.349, -5.767), (6.284e-07, -2.349, -7.875), (4.321e-07, -4.0, -6.226), (6.083e-07, -4.0, -8.334), (5.651e-07, -4.0, -7.789), (9.754e-07, -0.04176, -6.842), (9.529e-07, 0.7296, -7.356), (0.4982, 0.7296, -7.356), (0.4982, 0.7296, -6.873), (-0.4982, 0.7296, -7.356), (-0.4982, 0.7296, -6.873), (9.74e-07, 0.7296, -6.873), (-0.5412, 0.2154, -7.377), (-0.5197, 0.4725, -7.366), (9.525e-07, 0.4725, -7.366), (9.52e-07, 0.2154, -7.377), (-0.5412, 0.2154, -6.852), (-0.5197, 0.4725, -6.862), (9.749e-07, 0.2154, -6.852), (9.745e-07, 0.4725, -6.862), (0.5412, 0.2154, -7.377), (0.5197, 0.4725, -7.366), (0.5197, 0.4725, -6.862), (0.5412, 0.2154, -6.852), (0.2813, -1.0, -1.0), (0.2813, -0.04176, -1.0), (0.2813, -1.0, -5.279), (0.2813, -0.04176, -5.279), (0.2813, 0.8913, -1.0), (0.2813, -1.0, -7.387), (0.2813, -0.04176, -7.387), (0.2813, -2.349, -5.767), (0.2813, -2.349, -7.875), (0.2813, -4.0, -6.226), (0.2813, -4.0, -8.334), (0.2813, -4.0, -7.789), (0.2813, -1.0, 1.0), (0.2813, -0.04176, 1.0), (0.2813, 0.8913, 1.0), (0.2813, -0.04176, -6.842), (0.2491, 0.7296, -7.356), (0.2491, 0.7296, -6.873), (0.2706, 0.2154, -6.852), (0.2599, 0.4725, -6.862), (0.2706, 0.2154, -7.377), (0.2599, 0.4725, -7.366), (-0.2813, -1.0, 1.0), (-0.2813, -0.04176, 1.0), (-0.2813, 0.8913, 1.0), (-0.2813, -0.04176, -6.842), (-0.2813, -1.0, -1.0), (-0.2813, -0.04176, -1.0), (-0.2813, -1.0, -5.279), (-0.2813, -0.04176, -5.279), (-0.2813, 0.8913, -1.0), (-0.2813, -1.0, -7.387), (-0.2813, -0.04176, -7.387), (-0.2813, -2.349, -5.767), (-0.2813, -2.349, -7.875), (-0.2813, -4.0, -6.226), (-0.2813, -4.0, -8.334), (-0.2813, -4.0, -7.789), (-0.2491, 0.7296, -6.873), (-0.2491, 0.7296, -7.356), (-0.2706, 0.2154, -6.852), (-0.2599, 0.4725, -6.862), (-0.2706, 0.2154, -7.377), (-0.2599, 0.4725, -7.366), (-0.5702, -0.05162, -5.339), (-0.5702, -0.05162, -3.876), (-0.5702, -0.05162, -2.412), (0.572, -0.05162, -2.412), (0.572, -0.05162, -3.876), (0.572, -0.05162, -5.339), (0.572, 0.434, -0.9486), (-0.5702, 0.434, -0.9486), (-0.5702, 0.434, -2.412), (-0.5702, 0.434, -3.876), (0.0009391, -0.05162, -0.9486), (0.0009391, 0.9196, -0.9486), (0.0009388, -0.05162, -6.859), (0.000939, -0.05162, -2.412), (0.000939, -0.05162, -3.876), (0.0009389, -0.05162, -5.339), (-0.5702, 0.4371, -2.412), (-0.5702, 0.4371, -3.876), (0.5627, -0.04176, -2.426), (0.5627, -0.04176, -3.852), (-0.5627, -0.04176, -3.852), (-0.5627, -0.04176, -2.426), (0.5627, -1.0, -2.426), (0.5627, -1.0, -3.852), (-0.5627, -1.0, -3.852), (-0.5627, -1.0, -2.426), (1.511e-07, -1.0, -2.426), (3.123e-07, -1.0, -3.852), (4.306e-07, -0.04176, -2.426), (6.03e-07, -0.04176, -3.852), (0.2813, -1.0, -2.426), (0.2813, -1.0, -3.852), (0.2813, -0.04176, -2.426), (0.2813, -0.04176, -3.852), (-0.2813, -0.04176, -2.426), (-0.2813, -0.04176, -3.852), (-0.2813, -1.0, -2.426), (-0.2813, -1.0, -3.852), (-0.5627, 0.8359, -3.852), (-0.5627, 0.8359, -2.426), (4.306e-07, 0.8359, -2.426), (6.03e-07, 0.8359, -3.852), (-0.2813, 0.8359, -2.426), (-0.2813, 0.8359, -3.852), (-0.5627, -1.0, 0.7379), (0.5627, -1.0, 0.7379), (-0.5627, -0.04176, 0.7379), (0.5627, -0.04176, 0.7379), (-0.5627, 0.8913, 0.7379), (0.5627, 0.8913, 0.7379), (6.344e-08, 0.8913, 0.7379), (-6.954e-08, -1.0, 0.7379), (0.2813, 0.8913, 0.7379), (0.2813, -1.0, 0.7379), (-0.2813, -1.0, 0.7379), (-0.2813, 0.8913, 0.7379), (1.249e-07, 0.8913, 0.3183), (0.2813, 0.8913, 0.3184), (-0.2813, 0.8913, 0.3183), (-0.5627, -1.0, 0.3183), (0.5627, -1.0, 0.3183), (-0.5627, -0.04176, 0.3183), (0.5627, -0.04176, 0.3184), (-0.5627, 0.8913, 0.3183), (0.5627, 0.8913, 0.3184), (-4.796e-08, -1.0, 0.3183), (0.2813, -1.0, 0.3183), (-0.2813, -1.0, 0.3183), (-0.1407, -1.0, -1.0), (-0.1407, -0.04176, -1.0), (-0.1407, -1.0, -5.279), (-0.1407, -0.04176, -5.279), (-0.1407, 0.8913, -1.0), (-0.1407, -1.0, -7.387), (-0.1407, -0.04176, -7.387), (-0.1407, -2.349, -5.767), (-0.1407, -2.349, -7.875), (-0.1407, -4.0, -6.226), (-0.1407, -4.0, -8.334), (-0.1407, -4.0, -7.789), (-0.1246, 0.7296, -7.356), (-0.1353, 0.2154, -7.377), (-0.1299, 0.4725, -7.366), (-0.1407, -1.0, 1.0), (-0.1407, -0.04176, 1.0), (-0.1407, 0.8913, 1.0), (-0.1407, -0.04176, -6.842), (-0.1246, 0.7296, -6.873), (-0.1353, 0.2154, -6.852), (-0.1299, 0.4725, -6.862), (-0.1407, -1.0, -2.426), (-0.1407, -1.0, -3.852), (-0.1407, -0.04176, -2.426), (-0.1407, -0.04176, -3.852), (-0.1407, 0.8359, -2.426), (-0.1407, 0.8359, -3.852), (-0.1407, -1.0, 0.7379), (-0.1407, 0.8913, 0.7379), (-0.1407, 0.8913, 0.3183), (-0.1407, -1.0, 0.3183), (0.1407, -1.0, 1.0), (0.1407, -0.04176, 1.0), (0.1407, 0.8913, 1.0), (0.1407, -0.04176, -6.842), (0.1246, 0.7296, -6.873), (0.1353, 0.2154, -6.852), (0.1299, 0.4725, -6.862), (0.1407, -1.0, -1.0), (0.1407, -0.04176, -1.0), (0.1407, -1.0, -5.279), (0.1407, -0.04176, -5.279), (0.1407, 0.8913, -1.0), (0.1407, -1.0, -7.387), (0.1407, -0.04176, -7.387), (0.1407, -2.349, -5.767), (0.1407, -2.349, -7.875), (0.1407, -4.0, -6.226), (0.1407, -4.0, -8.334), (0.1407, -4.0, -7.789), (0.1246, 0.7296, -7.356), (0.1353, 0.2154, -7.377), (0.1299, 0.4725, -7.366), (0.1407, -0.04176, -2.426), (0.1407, -0.04176, -3.852), (0.1407, -1.0, -2.426), (0.1407, -1.0, -3.852), (0.1407, -1.0, 0.7379), (0.1407, 0.8913, 0.7379), (0.1407, 0.8913, 0.3183), (0.1407, -1.0, 0.3183), (-0.1407, 1.22, 0.7379), (6.344e-08, 1.22, 0.7379), (1.249e-07, 1.22, 0.3183), (-0.1407, 1.22, 0.3183), (0.1407, 1.22, 0.7379), (0.1407, 1.22, 0.3183), (0.572, -0.05162, -5.593), (0.572, -0.05162, -5.846), (0.572, -0.05162, -6.099), (0.572, -0.05162, -6.353), (0.572, -0.05162, -6.606), (-0.5702, -0.05162, -6.606), (-0.5702, -0.05162, -6.353), (-0.5702, -0.05162, -6.099), (-0.5702, -0.05162, -5.846), (-0.5702, -0.05162, -5.593), (0.0009388, -0.05162, -6.606), (0.0009389, -0.05162, -6.353), (0.0009389, -0.05162, -6.099), (0.0009389, -0.05162, -5.846), (0.0009389, -0.05162, -5.593), (-0.1894, 0.9196, -0.9486), (-0.3798, 0.9196, -0.9486), (-0.1894, -0.05162, -6.859), (-0.3798, -0.05162, -6.859), (-0.3798, 0.434, -0.9486), (-0.3798, -0.05162, -0.9486), (-0.1894, -0.05162, -0.9486), (-0.3798, -0.05162, -2.412), (-0.1894, -0.05162, -2.412), (-0.3798, -0.05162, -3.876), (-0.1894, -0.05162, -3.876), (-0.3798, -0.05162, -5.339), (-0.1894, -0.05162, -5.339), (-0.3798, 0.4371, -3.876), (-0.3798, 0.4371, -2.412), (-0.3798, -0.05162, -5.593), (-0.1894, -0.05162, -5.593), (-0.3798, -0.05162, -5.846), (-0.1894, -0.05162, -5.846), (-0.3798, -0.05162, -6.099), (-0.1894, -0.05162, -6.099), (-0.3798, -0.05162, -6.353), (-0.1894, -0.05162, -6.353), (-0.3798, -0.05162, -6.606), (-0.1894, -0.05162, -6.606), (0.1913, -0.05162, -0.9486), (0.3817, -0.05162, -0.9486), (0.1913, -0.05162, -2.412), (0.3817, -0.05162, -2.412), (0.1913, -0.05162, -3.876), (0.3817, -0.05162, -3.876), (0.1913, -0.05162, -5.339), (0.3817, -0.05162, -5.339), (0.3817, 0.9196, -0.9486), (0.1913, 0.9196, -0.9486), (0.3817, -0.05162, -6.859), (0.1913, -0.05162, -6.859), (0.3817, 0.434, -0.9486), (0.1913, -0.05162, -5.593), (0.3817, -0.05162, -5.593), (0.1913, -0.05162, -5.846), (0.3817, -0.05162, -5.846), (0.1913, -0.05162, -6.099), (0.3817, -0.05162, -6.099), (0.1913, -0.05162, -6.353), (0.3817, -0.05162, -6.353), (0.1913, -0.05162, -6.606), (0.3817, -0.05162, -6.606), (-0.005226, 0.0414, 1.0), (-5.69e-08, 0.04231, 1.0), (-0.005226, 0.5511, 1.0), (-5.69e-08, 0.5502, 1.0), (-0.2592, 0.2465, 1.0), (-0.2447, 0.1987, 1.0), (-0.2641, 0.2962, 1.0), (-0.2447, 0.3938, 1.0), (-0.2592, 0.3459, 1.0), (-0.1895, 0.116, 1.0), (-0.2212, 0.1547, 1.0), (-0.1895, 0.4764, 1.0), (-0.2212, 0.4378, 1.0), (-0.1068, 0.5317, 1.0), (-0.1407, 0.5136, 1.0), (-0.1509, 0.5081, 1.0), (-0.1509, 0.08434, 1.0), (-0.1068, 0.0608, 1.0), (-0.1407, 0.07889, 1.0), (-0.059, 0.5462, 1.0), (-0.009288, 0.5511, 1.0), (-0.059, 0.04629, 1.0), (-0.009289, 0.0414, 1.0), (-0.006688, 0.5508, 1.0), (-3.18e-06, 0.5502, 0.7001), (0.04043, 0.5462, 1.0), (0.08823, 0.5317, 1.0), (0.08823, 0.0608, 1.0), (0.04043, 0.04629, 1.0), (-0.00669, 0.04165, 1.0), (0.1323, 0.5081, 1.0), (0.1407, 0.5012, 1.0), (0.1709, 0.4764, 1.0), (0.1709, 0.116, 1.0), (0.1407, 0.09122, 1.0), (0.1323, 0.08434, 1.0), (0.2261, 0.1987, 1.0), (0.2026, 0.1547, 1.0), (0.2261, 0.3938, 1.0), (0.2026, 0.4378, 1.0), (0.2407, 0.2465, 1.0), (0.2455, 0.2962, 1.0), (0.2407, 0.3459, 1.0), (0.08823, 0.5317, -0.9486), (0.08823, 0.5317, -1.0), (0.1323, 0.5081, -0.9486), (0.1323, 0.5081, -1.0), (0.1709, 0.4764, -0.9486), (0.1709, 0.4764, -1.0), (0.000939, 0.5501, -3.876), (-0.009289, 0.5511, -3.876), (0.000939, 0.5501, -2.412), (6.03e-07, 0.5502, -3.852), (-0.009289, 0.5511, -3.852), (4.306e-07, 0.5502, -2.426), (-0.009289, 0.5511, -2.426), (-0.009289, 0.5511, -2.412), (-0.009288, 0.5511, -0.9486), (0.0009391, 0.5501, -0.9486), (-0.009288, 0.5511, -1.0), (2.581e-07, 0.5502, -1.0), (-2.204e-06, 0.5502, -0.9136), (-0.006688, 0.5508, -0.9136), (0.1407, 0.5012, -1.0), (0.2026, 0.4378, -1.0), (0.2026, 0.4378, -0.9486), (0.04043, 0.5462, -0.9486), (0.04043, 0.5462, -1.0), (0.2261, 0.3938, -1.0), (0.2261, 0.3938, -0.9486), (-0.059, 0.5462, -3.876), (-0.059, 0.5462, -3.852), (-0.059, 0.5462, -2.426), (-0.059, 0.5462, -2.412), (-0.059, 0.5462, -0.9486), (-0.059, 0.5462, -1.0), (0.2046, 0.434, -0.9486), (0.2407, 0.3459, -1.0), (0.2407, 0.3459, -0.9486), (0.2455, 0.2962, -1.0), (0.2455, 0.2962, -0.9486), (0.1913, 0.4516, -0.9486), (-0.1895, 0.4764, -3.876), (-0.1895, 0.4764, -3.852), (-0.1895, 0.4764, -2.426), (-0.1895, 0.4764, -2.412), (-0.1895, 0.4764, -1.0), (-0.1895, 0.4764, -0.9486), (-0.2212, 0.4378, -3.876), (-0.2212, 0.4378, -3.852), (-0.2212, 0.4378, -2.426), (-0.2212, 0.4378, -2.412), (-0.2212, 0.4378, -1.0), (-0.2212, 0.4378, -0.9486), (-0.1509, 0.08434, -3.852), (-0.1509, 0.08434, -2.426), (-0.1509, 0.08434, -1.0), (-0.1509, 0.08434, -0.9486), (-0.2447, 0.3938, -3.852), (-0.2447, 0.3938, -2.426), (-0.2447, 0.3938, -1.0), (-0.2447, 0.3938, -0.9486), (-0.1894, 0.4765, -3.876), (-0.1894, 0.4765, -2.412), (-0.1894, 0.4765, -0.9486), (-0.2216, 0.4371, -2.412), (-0.2216, 0.4371, -3.876), (-0.2232, 0.434, -0.9486), (-0.1509, 0.5081, -3.876), (-0.1509, 0.5081, -3.852), (-0.1509, 0.5081, -2.426), (-0.1509, 0.5081, -2.412), (-0.1509, 0.5081, -1.0), (-0.1509, 0.5081, -0.9486), (0.1323, 0.08434, -1.0), (0.1323, 0.08434, -0.9486), (0.04043, 0.04629, -1.0), (0.04043, 0.04629, -0.9486), (-0.059, 0.04629, -3.852), (-0.059, 0.04629, -2.426), (-0.059, 0.04629, -0.9486), (-0.059, 0.04629, -1.0), (-0.009289, 0.0414, -3.852), (-0.009289, 0.0414, -2.426), (-0.009289, 0.0414, -0.9486), (-0.009289, 0.0414, -1.0), (0.08823, 0.06079, -1.0), (0.08823, 0.06079, -0.9486), (-0.1068, 0.06079, -3.852), (-0.1068, 0.06079, -2.426), (-0.1068, 0.06079, -0.9486), (-0.1068, 0.06079, -1.0), (0.1709, 0.116, -0.9486), (0.1709, 0.116, -1.0), (-0.2592, 0.3459, -3.852), (-0.2592, 0.3459, -2.426), (-0.2592, 0.3459, -1.0), (-0.2592, 0.3459, -0.9486), (-0.2641, 0.2962, -3.852), (-0.2641, 0.2962, -2.426), (-0.2641, 0.2962, -1.0), (-0.2641, 0.2962, -0.9486), (-0.2212, 0.1547, -3.852), (-0.2212, 0.1547, -2.426), (-0.2212, 0.1547, -1.0), (-0.2212, 0.1547, -0.9486), (-0.2592, 0.2465, -3.852), (-0.2592, 0.2465, -2.426), (-0.2592, 0.2465, -1.0), (-0.2592, 0.2465, -0.9486), (-0.2447, 0.1987, -3.852), (-0.2447, 0.1987, -2.426), (-0.2447, 0.1987, -1.0), (-0.2447, 0.1987, -0.9486), (0.2261, 0.1987, -1.0), (0.2261, 0.1987, -0.9486), (6.03e-07, 0.04231, -3.852), (4.306e-07, 0.04231, -2.426), (0.0009391, 0.0424, -0.9486), (2.581e-07, 0.04231, -1.0), (-0.00669, 0.04165, -0.9136), (1.902e-06, 0.04231, -0.9136), (0.2407, 0.2465, -1.0), (0.2407, 0.2465, -0.9486), (0.2026, 0.1547, -1.0), (0.2026, 0.1547, -0.9486), (-0.1068, 0.5317, -3.876), (-0.1068, 0.5317, -3.852), (-0.1068, 0.5317, -2.426), (-0.1068, 0.5317, -2.412), (-0.1068, 0.5317, -0.9486), (-0.1068, 0.5317, -1.0), (-0.1895, 0.116, -3.852), (-0.1895, 0.116, -2.426), (-0.1895, 0.116, -1.0), (-0.1895, 0.116, -0.9486), (-0.1407, 0.5136, -3.852), (-0.1407, 0.5136, -2.426), (-0.1407, 0.5136, -1.0), (0.1913, 0.1409, -0.9486), (0.1407, 0.09122, -1.0), (-0.1894, 0.116, -0.9486), (-0.1407, 0.07889, -3.852), (-0.1407, 0.07889, -2.426), (-0.1407, 0.07889, -1.0)], [], [(32, 33, 425, 426), (33, 34, 421, 425), (34, 35, 422, 421), (35, 36, 418, 422), (36, 37, 420, 419, 418), (37, 38, 412, 420), (38, 39, 413, 412), (39, 40, 407, 414, 386, 413), (40, 41, 406, 407), (41, 42, 402, 406), (42, 43, 401, 403, 402), (43, 44, 394, 401), (44, 45, 395, 394), (45, 46, 390, 395), (46, 47, 389, 390), (47, 48, 391, 389), (48, 49, 393, 391), (49, 50, 392, 393), (50, 51, 397, 392), (51, 52, 396, 397), (52, 53, 400, 396), (53, 54, 398, 399, 400), (54, 55, 404, 398), (55, 56, 405, 404), (56, 409, 388, 408, 405), (57, 58, 411, 410), (58, 59, 415, 411), (59, 60, 417, 416, 415), (60, 61, 424, 417), (61, 62, 423, 424), (62, 63, 427, 423), (63, 32, 426, 427), (0, 31, 30, 29, 28, 27, 26, 25, 24, 23, 22, 21, 20, 19, 18, 17, 16, 15, 14, 13, 12, 11, 10, 9, 8, 7, 6, 5, 4, 3, 2, 1), (31, 0, 464, 462), (30, 31, 462, 453), (29, 30, 453, 449), (28, 29, 449, 433), (27, 28, 433, 448, 431), (26, 27, 431, 429), (25, 26, 429, 452), (24, 25, 452, 445, 444, 441, 436, 434, 435), (23, 24, 435, 455), (22, 23, 455, 551), (21, 22, 551, 493), (20, 21, 493, 487, 467), (19, 20, 467, 473), (18, 19, 473, 491, 490, 476, 477, 485, 484, 475, 474, 483), (17, 18, 483, 519), (16, 17, 519, 523), (15, 16, 523, 531), (14, 15, 531, 535), (13, 14, 535, 527), (12, 13, 527, 557), (11, 12, 557, 479), (10, 11, 479, 567, 513), (9, 10, 513, 503), (8, 9, 503, 507), (7, 8, 507, 541, 542, 508, 510, 544, 501), (6, 7, 501, 511), (5, 6, 511, 499), (4, 5, 499, 565, 518), (3, 4, 518, 549), (2, 3, 549, 539), (1, 2, 539, 547), (0, 1, 547, 464), (65, 446, 409, 388, 387), (239, 231, 68, 154), (248, 71, 79, 250), (219, 205, 77, 145), (231, 233, 72, 68), (164, 165, 73, 69), (232, 230, 69, 73), (101, 100, 83, 85), (205, 209, 75, 77), (210, 206, 76, 74), (223, 210, 74, 170), (238, 156, 81, 235), (169, 70, 78, 172), (155, 72, 81, 156), (232, 73, 80, 234), (147, 148, 85, 83), (170, 74, 86, 175), (131, 135, 128, 127), (102, 103, 84, 82), (175, 86, 90, 177), (102, 82, 88, 105), (100, 75, 87, 104), (147, 83, 89, 150), (179, 107, 92, 178), (105, 88, 92, 107), (150, 89, 93, 152), (104, 87, 91, 106), (341, 338, 97, 193), (384, 372, 98, 326), (89, 104, 106, 93), (86, 105, 107, 90), (177, 90, 107, 179), (83, 100, 104, 89), (74, 102, 105, 86), (74, 76, 103, 102), (145, 77, 101, 157), (77, 75, 100, 101), (257, 113, 123, 272), (302, 120, 122, 304), (262, 119, 121, 264), (304, 122, 121, 303), (259, 116, 119, 262), (300, 118, 120, 302), (185, 131, 127, 181), (295, 112, 118, 300), (259, 260, 117, 116), (270, 111, 386, 385, 414, 407, 406, 402, 403), (294, 110, 544, 501, 511, 499, 565), (283, 271, 115, 236), (311, 213, 112, 295), (286, 287, 111, 109), (279, 215, 113, 257), (282, 237, 109, 269), (159, 126, 125, 158), (273, 129, 124, 266), (275, 137, 129, 273), (140, 139, 125, 126), (307, 132, 124, 305), (161, 140, 126, 159), (157, 101, 141, 160), (160, 141, 140, 161), (306, 133, 132, 307), (101, 85, 138, 141), (141, 138, 139, 140), (272, 123, 136, 274), (274, 136, 137, 275), (174, 84, 130, 184), (184, 130, 131, 185), (84, 103, 134, 130), (130, 134, 135, 131), (138, 162, 163, 139), (85, 148, 162, 138), (291, 160, 161, 292), (289, 157, 160, 291), (292, 161, 159, 290), (139, 163, 158, 125), (290, 159, 158, 305), (68, 72, 155, 154), (209, 217, 144, 75), (71, 143, 146, 79), (75, 144, 149, 87), (87, 149, 151, 91), (106, 153, 152, 93), (91, 151, 153, 106), (296, 145, 157, 289), (301, 150, 152, 303), (298, 147, 150, 301), (298, 299, 148, 147), (287, 155, 156, 288, 416, 417, 424, 423, 427, 426, 425, 421, 422, 418, 419), (313, 288, 156, 238), (309, 219, 145, 296), (312, 239, 154, 286), (267, 184, 185, 268), (134, 182, 183, 135), (103, 167, 182, 134), (135, 183, 180, 128), (128, 180, 181, 127), (230, 240, 164, 69), (206, 221, 171, 76), (234, 80, 166, 241), (73, 165, 166, 80), (82, 84, 174, 173), (268, 185, 181, 266), (82, 173, 176, 88), (88, 176, 178, 92), (76, 171, 167, 103), (263, 177, 179, 265), (265, 179, 178, 264), (261, 175, 177, 263), (256, 170, 175, 261), (255, 169, 172, 258, 563, 497, 471, 477, 485, 521, 525, 533, 537, 529, 559, 481, 569), (277, 223, 170, 256), (269, 270, 165, 164), (363, 365, 189, 94), (365, 367, 190, 189), (367, 369, 191, 190), (342, 341, 193, 96), (362, 564, 517, 500, 512, 502, 543, 196), (347, 349, 201, 200), (345, 347, 200, 199), (343, 345, 199, 196), (361, 339, 198, 332), (254, 168, 222, 276), (276, 222, 223, 277), (70, 169, 220, 207), (214, 215, 541, 542), (294, 143, 218, 308), (308, 218, 219, 309), (67, 142, 216, 208), (208, 216, 217, 209), (255, 110, 214, 278), (278, 214, 542, 508, 504, 514, 568), (293, 108, 212, 310), (310, 212, 213, 311), (168, 66, 211, 222), (222, 211, 210, 223), (66, 70, 207, 211), (211, 207, 206, 210), (71, 67, 208, 204), (204, 208, 209, 205), (143, 71, 204, 218), (218, 204, 205, 219), (225, 228, 229, 224), (280, 226, 227, 281), (207, 220, 228, 225), (279, 221, 229, 281, 561, 494, 468, 474, 483, 519, 523, 531, 535, 527, 557, 479, 567), (206, 207, 225, 224), (221, 206, 224, 229), (249, 234, 241, 244), (245, 253, 240, 230), (315, 252, 239, 312), (314, 313, 238, 243), (285, 251, 237, 282), (314, 242, 318, 321), (247, 232, 234, 249), (243, 238, 235, 250), (247, 245, 230, 232), (246, 248, 233, 231), (72, 233, 235, 81), (252, 246, 231, 239), (142, 67, 246, 252), (67, 71, 248, 246), (70, 66, 245, 247), (146, 243, 250, 79), (70, 247, 249, 78), (258, 284, 242, 114), (254, 108, 251, 285), (297, 314, 243, 146), (293, 142, 252, 315), (66, 168, 253, 245), (78, 249, 244, 172), (233, 248, 250, 235), (168, 254, 285, 253), (172, 244, 284, 258), (244, 241, 283, 284), (253, 285, 282, 240), (215, 279, 567, 513, 503, 507, 541), (228, 280, 281, 229), (220, 278, 568, 480, 558, 528, 536, 532, 524, 520, 484, 475, 469, 495, 562, 280, 228), (169, 255, 278, 220), (212, 276, 277, 213), (108, 254, 276, 212), (109, 111, 270, 269), (213, 277, 256, 112), (110, 255, 569, 516, 506, 510, 544), (112, 256, 261, 118), (118, 261, 263, 120), (122, 265, 264, 121), (120, 263, 265, 122), (132, 268, 266, 124), (133, 267, 268, 132), (182, 274, 275, 183), (167, 272, 274, 182), (183, 275, 273, 180), (180, 273, 266, 181), (240, 282, 269, 164), (221, 279, 257, 171), (241, 166, 271, 283), (165, 270, 403, 401, 394, 395, 390, 389, 391, 393, 392, 397, 396, 400, 399, 271, 166), (173, 174, 260, 259), (173, 259, 262, 176), (176, 262, 264, 178), (171, 257, 272, 167), (108, 293, 315, 251), (114, 242, 314, 297), (313, 314, 321, 320), (251, 315, 312, 237), (216, 310, 311, 217), (142, 293, 310, 216), (214, 308, 309, 215), (110, 294, 308, 214), (237, 312, 286, 109), (215, 309, 296, 113), (236, 115, 288, 313), (111, 287, 419, 420, 412, 413, 386), (116, 117, 299, 298), (116, 298, 301, 119), (119, 301, 303, 121), (113, 296, 289, 123), (129, 290, 305, 124), (137, 292, 290, 129), (123, 289, 291, 136), (136, 291, 292, 137), (162, 306, 307, 163), (163, 307, 305, 158), (154, 155, 287, 286), (217, 311, 295, 144), (143, 294, 565, 518, 549, 539, 547, 464, 462, 453, 449, 433, 448, 297, 146), (144, 295, 300, 149), (149, 300, 302, 151), (153, 304, 303, 152), (151, 302, 304, 153), (319, 316, 317, 318), (318, 317, 320, 321), (242, 284, 319, 318), (283, 236, 317, 316), (284, 283, 316, 319), (236, 313, 320, 317), (349, 353, 336, 201), (353, 355, 335, 336), (355, 357, 334, 335), (357, 359, 333, 334), (359, 361, 332, 333), (369, 376, 322, 191), (376, 378, 323, 322), (378, 380, 324, 323), (380, 382, 325, 324), (382, 384, 326, 325), (328, 327, 360, 358), (358, 360, 361, 359), (329, 328, 358, 356), (356, 358, 359, 357), (330, 329, 356, 354), (354, 356, 357, 355), (331, 330, 354, 352), (352, 354, 355, 353), (186, 331, 352, 348), (348, 352, 353, 349), (203, 195, 194, 202, 351, 350), (350, 351, 490, 491), (327, 99, 340, 360), (360, 340, 339, 361), (96, 188, 344, 342), (342, 344, 345, 343), (188, 187, 346, 344), (344, 346, 347, 345), (187, 186, 348, 346), (346, 348, 349, 347), (196, 543, 509, 505, 515, 482, 566, 343), (343, 566, 560, 530, 538, 534, 526, 522, 486, 492, 341, 342), (333, 332, 383, 381), (381, 383, 384, 382), (334, 333, 381, 379), (379, 381, 382, 380), (335, 334, 379, 377), (377, 379, 380, 378), (336, 335, 377, 375), (375, 377, 378, 376), (201, 336, 375, 368), (368, 375, 376, 369), (192, 95, 370, 374), (374, 370, 371, 466, 450, 461), (94, 192, 374, 363), (363, 374, 461, 454, 463, 465, 548, 540, 550, 564, 362), (200, 201, 368, 366), (366, 368, 369, 367), (199, 200, 366, 364), (364, 366, 367, 365), (196, 199, 364, 362), (362, 364, 365, 363), (332, 198, 373, 383), (383, 373, 372, 384), (451, 57, 409, 56, 442, 443), (440, 438, 437, 439), (432, 60, 59, 430), (437, 438, 456, 552, 561, 281, 227), (399, 398, 404, 405, 408, 387, 388, 115, 271), (478, 51, 50, 486, 492), (512, 38, 37, 500), (439, 437, 227, 226), (448, 431, 429, 452, 445, 114, 297), (463, 63, 62, 454), (520, 521, 525, 524), (522, 49, 48, 526), (388, 410, 411, 415, 416, 288, 115), (528, 529, 559, 558), (530, 45, 44, 560), (468, 469, 475, 474), (470, 471, 477, 476), (472, 52, 51, 478), (509, 40, 545, 546, 543), (40, 39, 502, 543, 546, 545), (540, 34, 33, 548), (438, 440, 457, 456), (441, 444, 460, 458), (442, 56, 55, 459), (524, 525, 533, 532), (526, 48, 47, 534), (514, 516, 506, 504), (515, 42, 41, 505), (552, 553, 562, 495, 494, 561), (554, 556, 563, 497, 496), (555, 54, 53, 498), (562, 553, 457, 440, 439, 226, 280), (480, 481, 569, 516, 514, 568), (482, 43, 42, 515), (450, 61, 60, 432, 466), (445, 444, 460, 556, 563, 258, 114), (494, 495, 469, 468), (496, 497, 471, 470, 488), (498, 53, 52, 472, 489), (502, 39, 38, 512), (489, 498, 555, 459, 442, 443, 197, 337), (500, 37, 36, 517), (558, 559, 481, 480), (560, 44, 43, 482, 566), (454, 62, 61, 450, 461), (409, 57, 410, 388), (517, 36, 35, 550, 564), (546, 545, 64), (447, 446, 65), (532, 533, 537, 536), (534, 47, 46, 538), (465, 32, 63, 463), (430, 59, 58, 428), (550, 35, 34, 540), (428, 58, 57, 451), (548, 33, 32, 465), (456, 457, 553, 552), (458, 460, 556, 554), (459, 55, 54, 555), (484, 485, 521, 520), (486, 50, 49, 522), (386, 414, 385), (408, 388, 387), (536, 537, 529, 528), (538, 46, 45, 530), (492, 478, 472, 489, 337, 338, 341), (443, 451, 428, 430, 432, 466, 371, 197), (504, 506, 510, 508), (505, 41, 40, 509), (117, 260, 174, 184, 267, 133, 306, 162, 148, 299)])
me_cube.polygons.foreach_set('material_index', [1, 1, 1, 1, 1, 1, 1, 1, 1, 1, 1, 1, 1, 1, 1, 1, 1, 1, 1, 1, 1, 1, 1, 1, 1, 1, 1, 1, 1, 1, 1, 1, 1, 1, 1, 1, 1, 1, 1, 1, 1, 1, 1, 1, 1, 1, 1, 1, 1, 1, 1, 1, 1, 1, 1, 1, 1, 1, 1, 1, 1, 1, 1, 1, 1, 1, 1, 1, 1, 1, 1, 1, 1, 1, 1, 1, 1, 1, 1, 1, 1, 2, 1, 1, 2, 2, 2, 2, 2, 2, 2, 2, 1, 1, 2, 2, 2, 2, 2, 1, 1, 1, 1, 2, 2, 2, 2, 2, 1, 2, 1, 1, 1, 1, 1, 1, 1, 1, 1, 1, 1, 1, 1, 1, 1, 1, 1, 1, 1, 1, 1, 1, 1, 1, 1, 1, 1, 1, 1, 1, 1, 1, 1, 1, 1, 2, 2, 2, 2, 1, 2, 2, 1, 1, 1, 1, 1, 1, 1, 1, 1, 1, 1, 1, 1, 1, 1, 1, 2, 2, 1, 2, 2, 2, 2, 1, 1, 1, 1, 1, 1, 1, 1, 1, 1, 1, 1, 1, 1, 1, 1, 1, 1, 1, 1, 1, 1, 1, 1, 1, 1, 1, 1, 1, 1, 1, 1, 0, 0, 0, 0, 0, 0, 1, 1, 1, 1, 1, 1, 1, 1, 1, 1, 1, 1, 1, 1, 1, 1, 1, 1, 1, 1, 1, 1, 1, 1, 1, 1, 1, 1, 1, 0, 0, 1, 1, 1, 1, 1, 1, 2, 2, 2, 2, 1, 1, 1, 1, 1, 1, 1, 1, 1, 1, 1, 2, 2, 1, 1, 1, 1, 1, 1, 1, 1, 1, 1, 1, 1, 1, 1, 2, 2, 1, 1, 1, 1, 1, 1, 1, 1, 1, 1, 2, 2, 2, 2, 1, 1, 1, 1, 1, 1, 1, 1, 1, 1, 1, 1, 1, 1, 1, 1, 1, 1, 1, 1, 1, 1, 1, 1, 1, 1, 1, 1, 1, 1, 1, 1, 1, 1, 1, 1, 1, 1, 1, 1, 1, 1, 1, 1, 1, 1, 1, 1, 1, 1, 1, 1, 1, 1, 1, 1, 1, 1, 1, 1, 1, 1, 1, 0, 1, 1, 1, 0, 1, 1, 1, 1, 1, 1, 1, 1, 1, 1, 1, 1, 1, 1, 1, 1, 1, 1, 1, 1, 1, 1, 1, 0, 1, 1, 1, 1, 1, 1, 1, 1, 1, 1, 1, 1, 1, 1, 1, 1, 1, 1, 1, 1, 1, 1, 1, 1, 1, 1, 1, 1, 1, 1, 1, 1, 1, 1, 1, 1, 1, 1])
_uv = me_cube.uv_layers.new(name='UVMap')
_uv.uv.foreach_set('vector', [0.07174, 0.8412, 0.0755, 0.8412, 0.0755, 0.8638, 0.07174, 0.8638, 0.0755, 0.8412, 0.07912, 0.8412, 0.07912, 0.8638, 0.0755, 0.8638, 0.07912, 0.8412, 0.08246, 0.8412, 0.08246, 0.8638, 0.07912, 0.8638, 0.08246, 0.8412, 0.0854, 0.8412, 0.0854, 0.8638, 0.08246, 0.8638, 0.1126, 0.7392, 0.1097, 0.7392, 0.1097, 0.7165, 0.1104, 0.7165, 0.1126, 0.7165, 0.1097, 0.7392, 0.1064, 0.7392, 0.1064, 0.7165, 0.1097, 0.7165, 0.1064, 0.7392, 0.1028, 0.7392, 0.1028, 0.7165, 0.1064, 0.7165, 0.1028, 0.7392, 0.09908, 0.7392, 0.09908, 0.7165, 0.09927, 0.7165, 0.09978, 0.7165, 0.1028, 0.7165, 0.09908, 0.7392, 0.09532, 0.7392, 0.09532, 0.7165, 0.09908, 0.7165, 0.09532, 0.7392, 0.09169, 0.7392, 0.09169, 0.7165, 0.09532, 0.7165, 0.09169, 0.7392, 0.08834, 0.7392, 0.08834, 0.7165, 0.08912, 0.7165, 0.09169, 0.7165, 0.08834, 0.7392, 0.0854, 0.7392, 0.0854, 0.7165, 0.08834, 0.7165, 0.1399, 0.8412, 0.1428, 0.8412, 0.1428, 0.8638, 0.1399, 0.8638, 0.1428, 0.8412, 0.1462, 0.8412, 0.1462, 0.8638, 0.1428, 0.8638, 0.1462, 0.8412, 0.1498, 0.8412, 0.1498, 0.8638, 0.1462, 0.8638, 0.1498, 0.8412, 0.1536, 0.8412, 0.1536, 0.8638, 0.1498, 0.8638, 0.1536, 0.8412, 0.1574, 0.8412, 0.1574, 0.8638, 0.1536, 0.8638, 0.1574, 0.8412, 0.1609, 0.8412, 0.1609, 0.8638, 0.1574, 0.8638, 0.1609, 0.8412, 0.1642, 0.8412, 0.1642, 0.8638, 0.1609, 0.8638, 0.1642, 0.8412, 0.1671, 0.8412, 0.1671, 0.8638, 0.1642, 0.8638, 0.1126, 0.8412, 0.1156, 0.8412, 0.1156, 0.8638, 0.1126, 0.8638, 0.1156, 0.8412, 0.1189, 0.8412, 0.1189, 0.8638, 0.1164, 0.8638, 0.1156, 0.8638, 0.1189, 0.8412, 0.1226, 0.8412, 0.1226, 0.8638, 0.1189, 0.8638, 0.1226, 0.8412, 0.1263, 0.8412, 0.1263, 0.8638, 0.1226, 0.8638, 0.1263, 0.8412, 0.127, 0.8412, 0.127, 0.8638, 0.1265, 0.8638, 0.1263, 0.8638, 0.1301, 0.8412, 0.1337, 0.8412, 0.1337, 0.8638, 0.1301, 0.8638, 0.1337, 0.8412, 0.137, 0.8412, 0.137, 0.8638, 0.1337, 0.8638, 0.137, 0.8412, 0.1399, 0.8412, 0.1399, 0.8638, 0.1376, 0.8638, 0.137, 0.8638, 0.05815, 0.8412, 0.06106, 0.8412, 0.06106, 0.8638, 0.05815, 0.8638, 0.06106, 0.8412, 0.06437, 0.8412, 0.06437, 0.8638, 0.06106, 0.8638, 0.06437, 0.8412, 0.06798, 0.8412, 0.06798, 0.8638, 0.06437, 0.8638, 0.06798, 0.8412, 0.07174, 0.8412, 0.07174, 0.8638, 0.06798, 0.8638, 0.2533, 0.8209, 0.2496, 0.8202, 0.2461, 0.8187, 0.243, 0.8167, 0.2403, 0.814, 0.2382, 0.8108, 0.2368, 0.8074, 0.236, 0.8036, 0.236, 0.7999, 0.2368, 0.7962, 0.2382, 0.7927, 0.2403, 0.7895, 0.243, 0.7869, 0.2461, 0.7848, 0.2496, 0.7833, 0.2533, 0.7826, 0.2571, 0.7826, 0.2608, 0.7833, 0.2642, 0.7848, 0.2674, 0.7869, 0.27, 0.7895, 0.2721, 0.7927, 0.2736, 0.7962, 0.2743, 0.7999, 0.2743, 0.8036, 0.2736, 0.8073, 0.2721, 0.8108, 0.27, 0.814, 0.2674, 0.8166, 0.2642, 0.8187, 0.2608, 0.8202, 0.2571, 0.8209, 0.9009, 3.605e-08, 0.9046, 0.0, 0.9046, 0.4205, 0.9009, 0.4205, 0.8972, 0.0, 0.9009, 3.605e-08, 0.9009, 0.4205, 0.8972, 0.4205, 0.8939, 0.0, 0.8972, 0.0, 0.8972, 0.4205, 0.8939, 0.4205, 0.891, 3.605e-08, 0.8939, 0.0, 0.8939, 0.4205, 0.891, 0.4205, 0.9699, 0.0, 0.9728, 0.0, 0.9728, 0.4205, 0.9705, 0.4205, 0.9699, 0.4205, 0.9666, 0.0, 0.9699, 0.0, 0.9699, 0.4205, 0.9666, 0.4205, 0.963, 0.0, 0.9666, 0.0, 0.9666, 0.4205, 0.963, 0.4205, 0.9592, 3.605e-08, 0.963, 0.0, 0.963, 0.4205, 0.9599, 0.4205, 0.9592, 0.4205, 0.9592, 0.3138, 0.96, 0.3138, 0.96, 0.2031, 0.9592, 0.2031, 0.9554, 3.605e-08, 0.9592, 3.605e-08, 0.9592, 0.2031, 0.9554, 0.2031, 0.9518, 3.605e-08, 0.9554, 3.605e-08, 0.9554, 0.2031, 0.9518, 0.2031, 0.9485, 0.0, 0.9518, 3.605e-08, 0.9518, 0.2031, 0.9485, 0.2031, 0.9455, 0.0, 0.9485, 0.0, 0.9485, 0.2031, 0.9455, 0.2031, 0.9455, 0.2031, 0.9971, 0.0, 1.0, 0.0, 1.0, 0.2031, 0.9971, 0.2031, 0.9938, 3.605e-08, 0.9971, 0.0, 0.9971, 0.2031, 0.9971, 0.2031, 0.9971, 0.3138, 0.9971, 0.3138, 0.9971, 0.4205, 0.9938, 0.4205, 0.9938, 0.3127, 0.9971, 0.3127, 0.9971, 0.2049, 0.9938, 0.2049, 0.9902, 3.605e-08, 0.9938, 3.605e-08, 0.9938, 0.2049, 0.9902, 0.2049, 0.9865, 3.605e-08, 0.9902, 3.605e-08, 0.9902, 0.2049, 0.9865, 0.2049, 0.9827, 3.605e-08, 0.9865, 3.605e-08, 0.9865, 0.2049, 0.9827, 0.2049, 0.9791, 3.605e-08, 0.9827, 3.605e-08, 0.9827, 0.2049, 0.9791, 0.2049, 0.9757, 0.0, 0.9791, 3.605e-08, 0.9791, 0.2049, 0.9757, 0.2049, 0.9728, 3.605e-08, 0.9757, 0.0, 0.9757, 0.2049, 0.9728, 0.2049, 0.9212, 0.4205, 0.9183, 0.4205, 0.9183, 0.2156, 0.9212, 0.2156, 0.9246, 0.4205, 0.9212, 0.4205, 0.9212, 0.2156, 0.922, 0.2156, 0.9246, 0.2156, 0.9282, 0.4205, 0.9246, 0.4205, 0.9246, 0.2156, 0.9282, 0.2156, 0.932, 0.4205, 0.9282, 0.4205, 0.9282, 0.2156, 0.932, 0.2156, 0.9357, 0.4205, 0.932, 0.4205, 0.932, 0.2156, 0.9327, 0.2156, 0.9327, 0.1078, 0.932, 0.1078, 0.932, 2.704e-08, 0.9327, 2.704e-08, 0.9357, 3.154e-08, 0.9393, 0.4205, 0.9357, 0.4205, 0.9357, 3.154e-08, 0.9393, 2.704e-08, 0.9426, 0.4205, 0.9393, 0.4205, 0.9393, 2.704e-08, 0.9426, 2.704e-08, 0.9455, 0.4205, 0.9426, 0.4205, 0.9426, 2.704e-08, 0.9432, 1.802e-08, 0.9455, 0.0, 0.9153, 3.605e-08, 0.9183, 3.605e-08, 0.9183, 0.4205, 0.9153, 0.4205, 0.912, 0.0, 0.9153, 3.605e-08, 0.9153, 0.4205, 0.912, 0.4205, 0.9084, 0.0, 0.912, 0.0, 0.912, 0.4205, 0.9084, 0.4205, 0.9046, 0.0, 0.9084, 0.0, 0.9084, 0.4205, 0.9046, 0.4205, 0.1266, 0.7192, 0.127, 0.7192, 0.127, 0.8412, 0.127, 0.8638, 0.1266, 0.8638, 0.7409, 0.01982, 0.7196, 0.01982, 0.7196, 1.802e-08, 0.7409, 1.802e-08, 0.6466, 0.6615, 0.6491, 0.5618, 0.7196, 0.5636, 0.7171, 0.6633, 0.8685, 0.6625, 0.8898, 0.6625, 0.8898, 0.7703, 0.8685, 0.7703, 0.5734, 0.6913, 0.6458, 0.6932, 0.6453, 0.713, 0.5729, 0.7112, 0.5089, 0.8576, 0.5089, 0.7852, 0.5301, 0.7852, 0.5301, 0.8576, 0.2832, 0.02194, 0.2108, 0.02413, 0.2102, 0.00432, 0.2826, 0.002131, 0.6603, 0.1204, 0.5879, 0.1185, 0.5889, 0.07732, 0.6613, 0.07915, 0.6546, 0.3463, 0.5821, 0.3444, 0.5849, 0.2367, 0.6573, 0.2385, 0.2213, 0.371, 0.2937, 0.3688, 0.2969, 0.4766, 0.2245, 0.4788, 0.7834, 0.3668, 0.8047, 0.3668, 0.8047, 0.4747, 0.7834, 0.4747, 0.7834, 0.6539, 0.7834, 0.634, 0.8047, 0.634, 0.8047, 0.6539, 0.6035, 0.736, 0.6035, 0.7148, 0.6737, 0.7148, 0.6737, 0.736, 0.4663, 0.7852, 0.4451, 0.7852, 0.4451, 0.7148, 0.4663, 0.7148, 0.2832, 0.02194, 0.2826, 0.002131, 0.3531, 0.0, 0.3537, 0.01981, 0.911, 0.6792, 0.911, 0.7514, 0.8898, 0.7514, 0.8898, 0.6792, 0.4238, 0.7148, 0.4451, 0.7148, 0.4451, 0.8183, 0.4238, 0.8183, 0.3406, 0.6331, 0.3394, 0.5951, 0.3589, 0.5953, 0.36, 0.6318, 0.2281, 0.5969, 0.3005, 0.5947, 0.3017, 0.6359, 0.2293, 0.6381, 0.4238, 0.8183, 0.4451, 0.8183, 0.4451, 0.9445, 0.4238, 0.9445, 0.2281, 0.5969, 0.2293, 0.6381, 0.1285, 0.678, 0.1273, 0.6368, 0.5879, 0.1185, 0.5849, 0.2367, 0.4838, 0.1972, 0.4868, 0.07908, 0.911, 0.6792, 0.8898, 0.6792, 0.8898, 0.5743, 0.911, 0.5743, 0.7409, 0.5159, 0.7196, 0.5159, 0.7196, 0.4747, 0.7409, 0.4747, 0.1273, 0.6368, 0.1285, 0.678, 0.004816, 0.7165, 0.00357, 0.6753, 0.911, 0.5743, 0.8898, 0.5743, 0.8898, 0.4468, 0.911, 0.4468, 0.4868, 0.07908, 0.4838, 0.1972, 0.36, 0.1593, 0.363, 0.04122, 0.5668, 0.7867, 0.6035, 0.7867, 0.6035, 0.8011, 0.5668, 0.8011, 0.8766, 0.01916, 0.8766, 0.0, 0.891, 0.0, 0.891, 0.01916, 0.4879, 0.03786, 0.4868, 0.07908, 0.363, 0.04122, 0.364, 0.0, 0.1237, 0.5187, 0.1273, 0.6368, 0.00357, 0.6753, 0.0, 0.5572, 0.7409, 0.634, 0.7196, 0.634, 0.7196, 0.5159, 0.7409, 0.5159, 0.5889, 0.07732, 0.5879, 0.1185, 0.4868, 0.07908, 0.4879, 0.03786, 0.2245, 0.4788, 0.2281, 0.5969, 0.1273, 0.6368, 0.1237, 0.5187, 0.2245, 0.4788, 0.2969, 0.4766, 0.3005, 0.5947, 0.2281, 0.5969, 0.8685, 0.7703, 0.8898, 0.7703, 0.8898, 0.8885, 0.8685, 0.8885, 0.6573, 0.2385, 0.5849, 0.2367, 0.5879, 0.1185, 0.6603, 0.1204, 0.8366, 0.7703, 0.8472, 0.7703, 0.8472, 0.8885, 0.8366, 0.8885, 0.7728, 0.634, 0.7621, 0.634, 0.7621, 0.5159, 0.7728, 0.5159, 0.9429, 0.5743, 0.9323, 0.5743, 0.9323, 0.4468, 0.9429, 0.4468, 0.7728, 0.5159, 0.7621, 0.5159, 0.7621, 0.4747, 0.7728, 0.4747, 0.9429, 0.6792, 0.9323, 0.6792, 0.9323, 0.5743, 0.9429, 0.5743, 0.3919, 0.8183, 0.4025, 0.8183, 0.4025, 0.9445, 0.3919, 0.9445, 0.9519, 0.7902, 0.9716, 0.7902, 0.97, 0.8097, 0.9511, 0.8097, 0.3919, 0.7148, 0.4025, 0.7148, 0.4025, 0.8183, 0.3919, 0.8183, 0.9429, 0.6792, 0.9429, 0.7514, 0.9323, 0.7514, 0.9323, 0.6792, 0.4982, 0.7852, 0.4876, 0.7852, 0.4876, 0.7789, 0.488, 0.779, 0.4881, 0.7789, 0.4883, 0.779, 0.4921, 0.7786, 0.4957, 0.7775, 0.4982, 0.7761, 0.6035, 0.7679, 0.6035, 0.7573, 0.6098, 0.7573, 0.6101, 0.7604, 0.6112, 0.764, 0.613, 0.7673, 0.6135, 0.7679, 0.7515, 0.6539, 0.7515, 0.634, 0.7621, 0.634, 0.7621, 0.6539, 0.7515, 0.3668, 0.7621, 0.3668, 0.7621, 0.4747, 0.7515, 0.4747, 0.477, 0.8576, 0.477, 0.7852, 0.4876, 0.7852, 0.4876, 0.8576, 0.8366, 0.6625, 0.8472, 0.6625, 0.8472, 0.7703, 0.8366, 0.7703, 0.7728, 0.01982, 0.7621, 0.01982, 0.7621, 9.012e-09, 0.7728, 0.0, 0.2786, 0.7353, 0.2786, 0.7165, 0.3151, 0.7165, 0.3151, 0.7353, 0.2786, 0.7636, 0.2786, 0.7542, 0.3151, 0.7542, 0.3151, 0.7636, 0.01938, 0.7492, 0.01938, 0.759, 6.759e-09, 0.759, 1.127e-08, 0.7496, 0.6992, 0.1198, 0.7002, 0.08171, 0.7196, 0.08299, 0.7187, 0.1195, 0.9225, 0.7902, 0.9323, 0.7902, 0.9323, 0.8097, 0.9229, 0.8097, 0.01938, 0.7787, 0.01938, 0.7983, 0.0, 0.7967, 4.506e-09, 0.7779, 0.05815, 0.7803, 0.05815, 0.8016, 0.03877, 0.8, 0.03877, 0.7795, 0.03877, 0.7795, 0.03877, 0.8, 0.01938, 0.7983, 0.01938, 0.7787, 0.9221, 0.7708, 0.9323, 0.7708, 0.9323, 0.7902, 0.9225, 0.7902, 0.6603, 0.1204, 0.6613, 0.07915, 0.6807, 0.08043, 0.6797, 0.1201, 0.6797, 0.1201, 0.6807, 0.08043, 0.7002, 0.08171, 0.6992, 0.1198, 0.05815, 0.7484, 0.05815, 0.759, 0.03877, 0.759, 0.03877, 0.7488, 0.03877, 0.7488, 0.03877, 0.759, 0.01938, 0.759, 0.01938, 0.7492, 0.9536, 0.7514, 0.9748, 0.7514, 0.9732, 0.7708, 0.9527, 0.7708, 0.9527, 0.7708, 0.9732, 0.7708, 0.9716, 0.7902, 0.9519, 0.7902, 0.3017, 0.6359, 0.3005, 0.5947, 0.32, 0.5949, 0.3212, 0.6345, 0.3212, 0.6345, 0.32, 0.5949, 0.3394, 0.5951, 0.3406, 0.6331, 0.8914, 0.7708, 0.9118, 0.7708, 0.9126, 0.7902, 0.893, 0.7902, 0.8898, 0.7514, 0.911, 0.7514, 0.9118, 0.7708, 0.8914, 0.7708, 0.03877, 0.7693, 0.03877, 0.7795, 0.01938, 0.7787, 0.01938, 0.7689, 0.05815, 0.7697, 0.05815, 0.7803, 0.03877, 0.7795, 0.03877, 0.7693, 0.01938, 0.7689, 0.01938, 0.7787, 4.506e-09, 0.7779, 6.759e-09, 0.7685, 0.893, 0.7902, 0.9126, 0.7902, 0.9135, 0.8097, 0.8946, 0.8097, 0.2786, 0.7448, 0.2786, 0.7353, 0.3151, 0.7353, 0.3151, 0.7448, 0.4451, 0.8576, 0.4451, 0.7852, 0.4663, 0.7852, 0.4663, 0.8576, 0.7196, 0.3668, 0.7409, 0.3668, 0.7409, 0.4747, 0.7196, 0.4747, 0.6035, 0.7998, 0.6035, 0.7786, 0.6737, 0.7786, 0.6737, 0.7998, 0.36, 0.7148, 0.3813, 0.7148, 0.3813, 0.8183, 0.36, 0.8183, 0.36, 0.8183, 0.3813, 0.8183, 0.3813, 0.9445, 0.36, 0.9445, 0.8047, 0.5159, 0.7834, 0.5159, 0.7834, 0.4747, 0.8047, 0.4747, 0.8047, 0.634, 0.7834, 0.634, 0.7834, 0.5159, 0.8047, 0.5159, 0.8579, 0.7703, 0.8685, 0.7703, 0.8685, 0.8885, 0.8579, 0.8885, 0.9217, 0.5743, 0.911, 0.5743, 0.911, 0.4468, 0.9217, 0.4468, 0.9217, 0.6792, 0.911, 0.6792, 0.911, 0.5743, 0.9217, 0.5743, 0.9217, 0.6792, 0.9217, 0.7514, 0.911, 0.7514, 0.911, 0.6792, 0.477, 0.7852, 0.4663, 0.7852, 0.4663, 0.7148, 0.477, 0.7148, 0.477, 0.7442, 0.4747, 0.7461, 0.4723, 0.749, 0.4705, 0.7523, 0.4694, 0.756, 0.469, 0.7597, 0.4694, 0.7635, 0.4705, 0.7671, 0.4723, 0.7704, 0.4747, 0.7733, 0.477, 0.7752, 0.7728, 0.6539, 0.7728, 0.634, 0.7834, 0.634, 0.7834, 0.6539, 0.8579, 0.6625, 0.8685, 0.6625, 0.8685, 0.7703, 0.8579, 0.7703, 0.7515, 0.01982, 0.7409, 0.01982, 0.7409, 1.802e-08, 0.7515, 1.352e-08, 0.9425, 0.7708, 0.9527, 0.7708, 0.9519, 0.7902, 0.9421, 0.7902, 0.03877, 0.7181, 0.03877, 0.7386, 0.01938, 0.7394, 0.01938, 0.7198, 0.05815, 0.7165, 0.05815, 0.7378, 0.03877, 0.7386, 0.03877, 0.7181, 0.01938, 0.7198, 0.01938, 0.7394, 1.352e-08, 0.7402, 1.352e-08, 0.7214, 0.2786, 0.7918, 0.2786, 0.773, 0.3151, 0.773, 0.3151, 0.7918, 0.8047, 0.01982, 0.7834, 0.01982, 0.7834, 4.506e-09, 0.8047, 9.012e-09, 0.8047, 0.6625, 0.8259, 0.6625, 0.8259, 0.7703, 0.8047, 0.7703, 0.7196, 0.6539, 0.7196, 0.634, 0.7409, 0.634, 0.7409, 0.6539, 0.5301, 0.7852, 0.5089, 0.7852, 0.5089, 0.7148, 0.5301, 0.7148, 0.9748, 0.6792, 0.9748, 0.7514, 0.9536, 0.7514, 0.9536, 0.6792, 0.9421, 0.7902, 0.9519, 0.7902, 0.9511, 0.8097, 0.9417, 0.8097, 0.9748, 0.6792, 0.9536, 0.6792, 0.9536, 0.5743, 0.9748, 0.5743, 0.9748, 0.5743, 0.9536, 0.5743, 0.9536, 0.4468, 0.9748, 0.4468, 0.8047, 0.7703, 0.8259, 0.7703, 0.8259, 0.8885, 0.8047, 0.8885, 0.7515, 0.634, 0.7409, 0.634, 0.7409, 0.5159, 0.7515, 0.5159, 0.7515, 0.5159, 0.7409, 0.5159, 0.7409, 0.4747, 0.7515, 0.4747, 0.4132, 0.8183, 0.4238, 0.8183, 0.4238, 0.9445, 0.4132, 0.9445, 0.4132, 0.7148, 0.4238, 0.7148, 0.4238, 0.8183, 0.4132, 0.8183, 0.6035, 0.7467, 0.6035, 0.736, 0.6737, 0.736, 0.6737, 0.7467, 0.6453, 0.7467, 0.6449, 0.7459, 0.6425, 0.743, 0.6396, 0.7406, 0.6363, 0.7388, 0.6327, 0.7377, 0.6289, 0.7373, 0.6252, 0.7377, 0.6216, 0.7388, 0.6183, 0.7406, 0.6154, 0.743, 0.613, 0.7459, 0.6126, 0.7467, 0.7728, 0.3668, 0.7834, 0.3668, 0.7834, 0.4747, 0.7728, 0.4747, 0.4982, 0.8576, 0.4982, 0.7852, 0.5089, 0.7852, 0.5089, 0.8576, 0.8766, 0.4468, 0.8766, 0.3362, 0.891, 0.3362, 0.891, 0.4468, 0.8766, 0.3362, 0.8766, 0.2256, 0.891, 0.2256, 0.891, 0.3362, 0.8766, 0.2256, 0.8766, 0.1149, 0.891, 0.1149, 0.891, 0.2256, 0.5301, 0.7867, 0.5668, 0.7867, 0.5668, 0.8011, 0.5301, 0.8011, 0.5301, 0.7436, 0.5447, 0.7436, 0.5428, 0.7451, 0.5404, 0.748, 0.5386, 0.7513, 0.5375, 0.755, 0.5372, 0.7579, 0.5301, 0.7579, 0.8335, 0.2256, 0.8335, 0.1149, 0.8479, 0.1149, 0.8479, 0.2256, 0.8335, 0.3362, 0.8335, 0.2256, 0.8479, 0.2256, 0.8479, 0.3362, 0.8335, 0.4468, 0.8335, 0.3362, 0.8479, 0.3362, 0.8479, 0.4468, 0.8335, 0.01916, 0.8335, 0.0, 0.8479, 3.605e-08, 0.8479, 0.01916, 0.7728, 0.1512, 0.7834, 0.1512, 0.7834, 0.259, 0.7728, 0.259, 0.7728, 0.259, 0.7834, 0.259, 0.7834, 0.3668, 0.7728, 0.3668, 0.8047, 0.4468, 0.8259, 0.4468, 0.8259, 0.5547, 0.8047, 0.5547, 0.351, 0.8243, 0.351, 0.7165, 0.3574, 0.7165, 0.3574, 0.8243, 0.8579, 0.4468, 0.8685, 0.4468, 0.8685, 0.5547, 0.8579, 0.5547, 0.8579, 0.5547, 0.8685, 0.5547, 0.8685, 0.6625, 0.8579, 0.6625, 0.7196, 0.1512, 0.7409, 0.1512, 0.7409, 0.259, 0.7196, 0.259, 0.7196, 0.259, 0.7409, 0.259, 0.7409, 0.3668, 0.7196, 0.3668, 0.8366, 0.4468, 0.8472, 0.4468, 0.8472, 0.5547, 0.8366, 0.5547, 0.2041, 0.7828, 0.1935, 0.7828, 0.1935, 0.7764, 0.1942, 0.7765, 0.1979, 0.7761, 0.2016, 0.7751, 0.2041, 0.7737, 0.7515, 0.1512, 0.7621, 0.1512, 0.7621, 0.259, 0.7515, 0.259, 0.7515, 0.259, 0.7621, 0.259, 0.7621, 0.3668, 0.7515, 0.3668, 0.7834, 0.1512, 0.8047, 0.1512, 0.8047, 0.259, 0.7834, 0.259, 0.7834, 0.259, 0.8047, 0.259, 0.8047, 0.3668, 0.7834, 0.3668, 0.2147, 0.1554, 0.2872, 0.1533, 0.2904, 0.261, 0.218, 0.2632, 0.218, 0.2632, 0.2904, 0.261, 0.2937, 0.3688, 0.2213, 0.371, 0.6491, 0.5618, 0.5767, 0.56, 0.5794, 0.4522, 0.6518, 0.4541, 0.6518, 0.4541, 0.5794, 0.4522, 0.5821, 0.3444, 0.6546, 0.3463, 0.8685, 0.4468, 0.8898, 0.4468, 0.8898, 0.5547, 0.8685, 0.5547, 0.8685, 0.5547, 0.8898, 0.5547, 0.8898, 0.6625, 0.8685, 0.6625, 0.6737, 0.7148, 0.695, 0.7148, 0.695, 0.8226, 0.6737, 0.8226, 0.7056, 0.7148, 0.7163, 0.7148, 0.7163, 0.8226, 0.7056, 0.8226, 0.236, 0.7828, 0.2147, 0.7828, 0.2147, 0.7165, 0.236, 0.7165, 0.2679, 0.7826, 0.2573, 0.7826, 0.2573, 0.7165, 0.2679, 0.7165, 0.2679, 0.7408, 0.2671, 0.7412, 0.2642, 0.7436, 0.2618, 0.7465, 0.2601, 0.7498, 0.259, 0.7534, 0.2586, 0.7571, 0.259, 0.7609, 0.2601, 0.7645, 0.2618, 0.7678, 0.2642, 0.7707, 0.2671, 0.7731, 0.2679, 0.7735, 0.2937, 0.3688, 0.2904, 0.261, 0.3567, 0.259, 0.36, 0.3668, 0.2573, 0.7826, 0.236, 0.7826, 0.236, 0.7165, 0.2573, 0.7165, 0.7196, 0.6856, 0.7196, 0.6539, 0.7409, 0.6539, 0.7409, 0.6856, 0.8047, 0.05153, 0.7834, 0.05153, 0.7834, 0.01982, 0.8047, 0.01982, 0.7515, 0.05153, 0.7409, 0.05153, 0.7409, 0.01982, 0.7515, 0.01982, 0.7728, 0.6856, 0.7728, 0.6539, 0.7834, 0.6539, 0.7834, 0.6856, 0.7728, 0.05153, 0.7621, 0.05153, 0.7621, 0.01982, 0.7728, 0.01982, 0.2786, 0.7918, 0.2892, 0.7918, 0.2892, 0.8166, 0.2786, 0.8166, 0.2841, 0.05364, 0.2832, 0.02194, 0.3537, 0.01981, 0.3546, 0.05151, 0.7834, 0.6856, 0.7834, 0.6539, 0.8047, 0.6539, 0.8047, 0.6856, 0.2841, 0.05364, 0.2117, 0.05583, 0.2108, 0.02413, 0.2832, 0.02194, 0.5742, 0.6596, 0.6466, 0.6615, 0.6458, 0.6932, 0.5734, 0.6913, 0.6453, 0.713, 0.6458, 0.6932, 0.7163, 0.695, 0.7158, 0.7148, 0.7409, 0.05153, 0.7196, 0.05153, 0.7196, 0.01982, 0.7409, 0.01982, 0.7409, 0.1512, 0.7196, 0.1512, 0.7196, 0.05153, 0.7409, 0.05153, 0.5767, 0.56, 0.6491, 0.5618, 0.6466, 0.6615, 0.5742, 0.6596, 0.2872, 0.1533, 0.2147, 0.1554, 0.2117, 0.05583, 0.2841, 0.05364, 0.7834, 0.7852, 0.7834, 0.6856, 0.8047, 0.6856, 0.8047, 0.7852, 0.2872, 0.1533, 0.2841, 0.05364, 0.3546, 0.05151, 0.3577, 0.1511, 0.7515, 0.7852, 0.7515, 0.6856, 0.7621, 0.6856, 0.7621, 0.7852, 0.7728, 0.1512, 0.7621, 0.1512, 0.7621, 0.05153, 0.7728, 0.05153, 0.7728, 0.7852, 0.7728, 0.6856, 0.7834, 0.6856, 0.7834, 0.7852, 0.7515, 0.1512, 0.7409, 0.1512, 0.7409, 0.05153, 0.7515, 0.05153, 0.8047, 0.1512, 0.7834, 0.1512, 0.7834, 0.05153, 0.8047, 0.05153, 0.7196, 0.7852, 0.7196, 0.6856, 0.7409, 0.6856, 0.7409, 0.7852, 0.6458, 0.6932, 0.6466, 0.6615, 0.7171, 0.6633, 0.7163, 0.695, 0.7834, 0.1512, 0.7728, 0.1512, 0.7728, 0.05153, 0.7834, 0.05153, 0.7409, 0.7852, 0.7409, 0.6856, 0.7515, 0.6856, 0.7515, 0.7852, 0.7409, 0.6856, 0.7409, 0.6539, 0.7515, 0.6539, 0.7515, 0.6856, 0.7834, 0.05153, 0.7728, 0.05153, 0.7728, 0.01982, 0.7834, 0.01982, 0.2786, 0.7826, 0.2679, 0.7826, 0.2679, 0.7735, 0.2705, 0.7749, 0.2741, 0.776, 0.2778, 0.7763, 0.2786, 0.7763, 0.695, 0.7148, 0.7056, 0.7148, 0.7056, 0.8226, 0.695, 0.8226, 0.2147, 0.7828, 0.2041, 0.7828, 0.2041, 0.7737, 0.2049, 0.7733, 0.2078, 0.7709, 0.2102, 0.768, 0.212, 0.7646, 0.2131, 0.761, 0.2134, 0.7573, 0.2131, 0.7535, 0.212, 0.7499, 0.2102, 0.7466, 0.2078, 0.7437, 0.2049, 0.7413, 0.2041, 0.7409, 0.2041, 0.7165, 0.2147, 0.7165, 0.8259, 0.4468, 0.8366, 0.4468, 0.8366, 0.5547, 0.8259, 0.5547, 0.7621, 0.259, 0.7728, 0.259, 0.7728, 0.3668, 0.7621, 0.3668, 0.7621, 0.1512, 0.7728, 0.1512, 0.7728, 0.259, 0.7621, 0.259, 0.4876, 0.8576, 0.4876, 0.7852, 0.4982, 0.7852, 0.4982, 0.8576, 0.7621, 0.3668, 0.7728, 0.3668, 0.7728, 0.4747, 0.7621, 0.4747, 0.6035, 0.7573, 0.6035, 0.7467, 0.6126, 0.7467, 0.6112, 0.7492, 0.6101, 0.7528, 0.6098, 0.7566, 0.6098, 0.7573, 0.4025, 0.7148, 0.4132, 0.7148, 0.4132, 0.8183, 0.4025, 0.8183, 0.4025, 0.8183, 0.4132, 0.8183, 0.4132, 0.9445, 0.4025, 0.9445, 0.7621, 0.5159, 0.7515, 0.5159, 0.7515, 0.4747, 0.7621, 0.4747, 0.7621, 0.634, 0.7515, 0.634, 0.7515, 0.5159, 0.7621, 0.5159, 0.9323, 0.7902, 0.9421, 0.7902, 0.9417, 0.8097, 0.9323, 0.8097, 0.9323, 0.7708, 0.9425, 0.7708, 0.9421, 0.7902, 0.9323, 0.7902, 0.03877, 0.7386, 0.03877, 0.7488, 0.01938, 0.7492, 0.01938, 0.7394, 0.05815, 0.7378, 0.05815, 0.7484, 0.03877, 0.7488, 0.03877, 0.7386, 0.01938, 0.7394, 0.01938, 0.7492, 1.127e-08, 0.7496, 1.352e-08, 0.7402, 0.2786, 0.773, 0.2786, 0.7636, 0.3151, 0.7636, 0.3151, 0.773, 0.7834, 0.01982, 0.7728, 0.01982, 0.7728, 0.0, 0.7834, 4.506e-09, 0.8259, 0.6625, 0.8366, 0.6625, 0.8366, 0.7703, 0.8259, 0.7703, 0.7409, 0.6539, 0.7409, 0.634, 0.7515, 0.634, 0.7515, 0.6539, 0.5089, 0.7852, 0.4982, 0.7852, 0.4982, 0.7761, 0.499, 0.7757, 0.5019, 0.7733, 0.5043, 0.7704, 0.5061, 0.7671, 0.5072, 0.7635, 0.5076, 0.7597, 0.5072, 0.756, 0.5061, 0.7523, 0.5043, 0.749, 0.5019, 0.7461, 0.499, 0.7437, 0.4982, 0.7433, 0.4982, 0.7148, 0.5089, 0.7148, 0.9536, 0.6792, 0.9536, 0.7514, 0.9429, 0.7514, 0.9429, 0.6792, 0.9536, 0.6792, 0.9429, 0.6792, 0.9429, 0.5743, 0.9536, 0.5743, 0.9536, 0.5743, 0.9429, 0.5743, 0.9429, 0.4468, 0.9536, 0.4468, 0.8259, 0.7703, 0.8366, 0.7703, 0.8366, 0.8885, 0.8259, 0.8885, 0.7621, 0.1512, 0.7515, 0.1512, 0.7515, 0.05153, 0.7621, 0.05153, 0.7621, 0.7852, 0.7621, 0.6856, 0.7728, 0.6856, 0.7728, 0.7852, 0.7445, 0.7852, 0.7445, 0.817, 0.7196, 0.817, 0.7196, 0.7852, 0.7621, 0.05153, 0.7515, 0.05153, 0.7515, 0.01982, 0.7621, 0.01982, 0.7409, 0.259, 0.7515, 0.259, 0.7515, 0.3668, 0.7409, 0.3668, 0.7409, 0.1512, 0.7515, 0.1512, 0.7515, 0.259, 0.7409, 0.259, 0.8472, 0.5547, 0.8579, 0.5547, 0.8579, 0.6625, 0.8472, 0.6625, 0.8472, 0.4468, 0.8579, 0.4468, 0.8579, 0.5547, 0.8472, 0.5547, 0.7621, 0.01982, 0.7515, 0.01982, 0.7515, 1.352e-08, 0.7621, 9.012e-09, 0.8472, 0.6625, 0.8579, 0.6625, 0.8579, 0.7703, 0.8472, 0.7703, 0.7621, 0.6539, 0.7621, 0.634, 0.7728, 0.634, 0.7728, 0.6539, 0.4876, 0.7852, 0.477, 0.7852, 0.477, 0.7752, 0.4776, 0.7757, 0.4809, 0.7775, 0.4845, 0.7786, 0.4876, 0.7789, 0.9323, 0.6792, 0.9323, 0.7514, 0.9217, 0.7514, 0.9217, 0.6792, 0.9323, 0.6792, 0.9217, 0.6792, 0.9217, 0.5743, 0.9323, 0.5743, 0.9323, 0.5743, 0.9217, 0.5743, 0.9217, 0.4468, 0.9323, 0.4468, 0.8472, 0.7703, 0.8579, 0.7703, 0.8579, 0.8885, 0.8472, 0.8885, 0.2786, 0.7542, 0.2786, 0.7448, 0.3151, 0.7448, 0.3151, 0.7542, 0.01938, 0.759, 0.01938, 0.7689, 6.759e-09, 0.7685, 6.759e-09, 0.759, 0.05815, 0.759, 0.05815, 0.7697, 0.03877, 0.7693, 0.03877, 0.759, 0.03877, 0.759, 0.03877, 0.7693, 0.01938, 0.7689, 0.01938, 0.759, 0.9118, 0.7708, 0.9221, 0.7708, 0.9225, 0.7902, 0.9126, 0.7902, 0.9126, 0.7902, 0.9225, 0.7902, 0.9229, 0.8097, 0.9135, 0.8097, 0.4663, 0.8576, 0.4663, 0.7852, 0.477, 0.7852, 0.477, 0.8576, 0.7409, 0.3668, 0.7515, 0.3668, 0.7515, 0.4747, 0.7409, 0.4747, 0.6035, 0.7786, 0.6035, 0.7679, 0.6135, 0.7679, 0.6154, 0.7702, 0.6183, 0.7726, 0.6216, 0.7744, 0.6252, 0.7755, 0.6289, 0.7759, 0.6327, 0.7755, 0.6363, 0.7744, 0.6396, 0.7726, 0.6425, 0.7702, 0.6444, 0.7679, 0.6737, 0.7679, 0.6737, 0.7786, 0.3813, 0.7148, 0.3919, 0.7148, 0.3919, 0.8183, 0.3813, 0.8183, 0.3813, 0.8183, 0.3919, 0.8183, 0.3919, 0.9445, 0.3813, 0.9445, 0.7834, 0.5159, 0.7728, 0.5159, 0.7728, 0.4747, 0.7834, 0.4747, 0.7834, 0.634, 0.7728, 0.634, 0.7728, 0.5159, 0.7834, 0.5159, 0.7445, 0.817, 0.7445, 0.7852, 0.7551, 0.7852, 0.7551, 0.817, 0.7551, 0.817, 0.7551, 0.7852, 0.7658, 0.7852, 0.7658, 0.817, 0.2892, 0.7918, 0.2998, 0.7918, 0.2998, 0.8166, 0.2892, 0.8166, 0.7658, 0.7852, 0.7764, 0.7852, 0.7764, 0.8101, 0.7658, 0.8101, 0.1935, 0.8145, 0.1935, 0.7828, 0.2184, 0.7828, 0.2184, 0.8145, 0.7764, 0.7852, 0.787, 0.7852, 0.787, 0.8101, 0.7764, 0.8101, 0.8335, 0.1149, 0.8335, 0.09577, 0.8479, 0.09577, 0.8479, 0.1149, 0.8335, 0.09577, 0.8335, 0.07662, 0.8479, 0.07662, 0.8479, 0.09577, 0.8335, 0.07662, 0.8335, 0.05747, 0.8479, 0.05747, 0.8479, 0.07662, 0.8335, 0.05747, 0.8335, 0.03831, 0.8479, 0.03831, 0.8479, 0.05747, 0.8335, 0.03831, 0.8335, 0.01916, 0.8479, 0.01916, 0.8479, 0.03831, 0.8766, 0.1149, 0.8766, 0.09577, 0.891, 0.09577, 0.891, 0.1149, 0.8766, 0.09577, 0.8766, 0.07662, 0.891, 0.07662, 0.891, 0.09577, 0.8766, 0.07662, 0.8766, 0.05746, 0.891, 0.05746, 0.891, 0.07662, 0.8766, 0.05746, 0.8766, 0.03831, 0.891, 0.03831, 0.891, 0.05746, 0.8766, 0.03831, 0.8766, 0.01916, 0.891, 0.01916, 0.891, 0.03831, 0.8047, 0.03831, 0.8047, 0.01916, 0.8191, 0.01916, 0.8191, 0.03831, 0.8191, 0.03831, 0.8191, 0.01916, 0.8335, 0.01916, 0.8335, 0.03831, 0.8047, 0.05747, 0.8047, 0.03831, 0.8191, 0.03831, 0.8191, 0.05747, 0.8191, 0.05747, 0.8191, 0.03831, 0.8335, 0.03831, 0.8335, 0.05747, 0.8047, 0.07662, 0.8047, 0.05747, 0.8191, 0.05747, 0.8191, 0.07662, 0.8191, 0.07662, 0.8191, 0.05747, 0.8335, 0.05747, 0.8335, 0.07662, 0.8047, 0.09578, 0.8047, 0.07662, 0.8191, 0.07662, 0.8191, 0.09578, 0.8191, 0.09578, 0.8191, 0.07662, 0.8335, 0.07662, 0.8335, 0.09577, 0.8047, 0.1149, 0.8047, 0.09578, 0.8191, 0.09578, 0.8191, 0.1149, 0.8191, 0.1149, 0.8191, 0.09578, 0.8335, 0.09577, 0.8335, 0.1149, 0.1671, 0.8271, 0.1671, 0.8271, 0.1671, 0.7165, 0.1671, 0.7165, 0.1815, 0.7165, 0.1815, 0.8271, 0.1815, 0.8271, 0.1815, 0.7165, 0.1935, 0.7165, 0.1935, 0.8271, 0.8047, 0.01916, 0.8047, 3.605e-08, 0.8191, 0.0, 0.8191, 0.01916, 0.8191, 0.01916, 0.8191, 0.0, 0.8335, 0.0, 0.8335, 0.01916, 0.8047, 0.4468, 0.8047, 0.3362, 0.8191, 0.3362, 0.8191, 0.4468, 0.8191, 0.4468, 0.8191, 0.3362, 0.8335, 0.3362, 0.8335, 0.4468, 0.8047, 0.3362, 0.8047, 0.2256, 0.8191, 0.2256, 0.8191, 0.3362, 0.8191, 0.3362, 0.8191, 0.2256, 0.8335, 0.2256, 0.8335, 0.3362, 0.8047, 0.2256, 0.8047, 0.1149, 0.8191, 0.1149, 0.8191, 0.2256, 0.8191, 0.2256, 0.8191, 0.1149, 0.8335, 0.1149, 0.8335, 0.2256, 0.5301, 0.7579, 0.5372, 0.7579, 0.5372, 0.7587, 0.5375, 0.7625, 0.5386, 0.7661, 0.5404, 0.7694, 0.5428, 0.7723, 0.5301, 0.7723, 0.5301, 0.7723, 0.5428, 0.7723, 0.5428, 0.7723, 0.5457, 0.7747, 0.549, 0.7765, 0.5527, 0.7776, 0.5564, 0.778, 0.5602, 0.7776, 0.5638, 0.7765, 0.5668, 0.7749, 0.5668, 0.7867, 0.5301, 0.7867, 0.8479, 0.03831, 0.8479, 0.01916, 0.8622, 0.01916, 0.8622, 0.03831, 0.8622, 0.03831, 0.8622, 0.01916, 0.8766, 0.01916, 0.8766, 0.03831, 0.8479, 0.05747, 0.8479, 0.03831, 0.8622, 0.03831, 0.8622, 0.05746, 0.8622, 0.05746, 0.8622, 0.03831, 0.8766, 0.03831, 0.8766, 0.05746, 0.8479, 0.07662, 0.8479, 0.05747, 0.8622, 0.05746, 0.8622, 0.07662, 0.8622, 0.07662, 0.8622, 0.05746, 0.8766, 0.05746, 0.8766, 0.07662, 0.8479, 0.09577, 0.8479, 0.07662, 0.8622, 0.07662, 0.8622, 0.09577, 0.8622, 0.09577, 0.8622, 0.07662, 0.8766, 0.07662, 0.8766, 0.09577, 0.8479, 0.1149, 0.8479, 0.09577, 0.8622, 0.09577, 0.8622, 0.1149, 0.8622, 0.1149, 0.8622, 0.09577, 0.8766, 0.09577, 0.8766, 0.1149, 0.5668, 0.7148, 0.6035, 0.7148, 0.6035, 0.7292, 0.5668, 0.7292, 0.5668, 0.7292, 0.6035, 0.7292, 0.6035, 0.7436, 0.5681, 0.7436, 0.5671, 0.7427, 0.5668, 0.7425, 0.5301, 0.7148, 0.5668, 0.7148, 0.5668, 0.7292, 0.5301, 0.7292, 0.5301, 0.7292, 0.5668, 0.7292, 0.5668, 0.7425, 0.5638, 0.7409, 0.5602, 0.7398, 0.5564, 0.7395, 0.5527, 0.7398, 0.549, 0.7409, 0.5457, 0.7427, 0.5447, 0.7436, 0.5301, 0.7436, 0.8479, 0.2256, 0.8479, 0.1149, 0.8622, 0.1149, 0.8622, 0.2256, 0.8622, 0.2256, 0.8622, 0.1149, 0.8766, 0.1149, 0.8766, 0.2256, 0.8479, 0.3362, 0.8479, 0.2256, 0.8622, 0.2256, 0.8622, 0.3362, 0.8622, 0.3362, 0.8622, 0.2256, 0.8766, 0.2256, 0.8766, 0.3362, 0.8479, 0.4468, 0.8479, 0.3362, 0.8622, 0.3362, 0.8622, 0.4468, 0.8622, 0.4468, 0.8622, 0.3362, 0.8766, 0.3362, 0.8766, 0.4468, 0.8479, 0.01916, 0.8479, 3.605e-08, 0.8622, 3.605e-08, 0.8622, 0.01916, 0.8622, 0.01916, 0.8622, 3.605e-08, 0.8766, 0.0, 0.8766, 0.01916, 0.1301, 0.7165, 0.1301, 0.8412, 0.127, 0.8412, 0.1263, 0.8412, 0.1263, 0.7165, 0.1271, 0.7165, 0.3374, 0.7165, 0.3374, 0.8243, 0.3367, 0.8243, 0.3367, 0.7165, 0.1399, 0.7165, 0.1399, 0.8412, 0.137, 0.8412, 0.137, 0.7165, 0.2786, 0.738, 0.2778, 0.738, 0.2741, 0.7383, 0.2705, 0.7394, 0.2679, 0.7408, 0.2679, 0.7165, 0.2786, 0.7165, 0.4982, 0.7433, 0.4957, 0.7419, 0.4921, 0.7408, 0.4883, 0.7405, 0.4881, 0.7405, 0.488, 0.7405, 0.4876, 0.7405, 0.4876, 0.7148, 0.4982, 0.7148, 0.1642, 0.7165, 0.1642, 0.8412, 0.1609, 0.8412, 0.1609, 0.7165, 0.164, 0.7165, 0.1064, 0.8638, 0.1064, 0.7392, 0.1097, 0.7392, 0.1097, 0.8638, 0.3151, 0.8243, 0.3151, 0.7165, 0.3367, 0.7165, 0.3367, 0.8243, 0.6444, 0.7679, 0.6449, 0.7673, 0.6467, 0.764, 0.6478, 0.7604, 0.6481, 0.7573, 0.6737, 0.7573, 0.6737, 0.7679, 0.06798, 0.7165, 0.06798, 0.8412, 0.06437, 0.8412, 0.06437, 0.7165, 0.9902, 0.3127, 0.9902, 0.4205, 0.9865, 0.4205, 0.9865, 0.3127, 0.1574, 0.7165, 0.1574, 0.8412, 0.1536, 0.8412, 0.1536, 0.7165, 0.4876, 0.7405, 0.4845, 0.7408, 0.4809, 0.7419, 0.4776, 0.7437, 0.477, 0.7442, 0.477, 0.7148, 0.4876, 0.7148, 0.9757, 0.3127, 0.9757, 0.4205, 0.9728, 0.4205, 0.9728, 0.3127, 0.1428, 0.7165, 0.1428, 0.8412, 0.1399, 0.8412, 0.1399, 0.7165, 1.0, 0.2049, 1.0, 0.3127, 0.9971, 0.3127, 0.9971, 0.2049, 1.0, 0.3138, 1.0, 0.4205, 0.9971, 0.4205, 0.9971, 0.3138, 0.1671, 0.7165, 0.1671, 0.8412, 0.1642, 0.8412, 0.1642, 0.7165, 0.09908, 0.8638, 0.09908, 0.7392, 0.09927, 0.8612, 0.09978, 0.8612, 0.09985, 0.8638, 0.09908, 0.7392, 0.1028, 0.7392, 0.1028, 0.8638, 0.09985, 0.8638, 0.09978, 0.8612, 0.09927, 0.8612, 0.07912, 0.7165, 0.07912, 0.8412, 0.0755, 0.8412, 0.0755, 0.7165, 0.3374, 0.8243, 0.3374, 0.7165, 0.3411, 0.7165, 0.3411, 0.8243, 0.9592, 0.3138, 0.9592, 0.4205, 0.9554, 0.4205, 0.9554, 0.3138, 0.1263, 0.7165, 0.1263, 0.8412, 0.1226, 0.8412, 0.1226, 0.7165, 0.9865, 0.3127, 0.9865, 0.4205, 0.9827, 0.4205, 0.9827, 0.3127, 0.1536, 0.7165, 0.1536, 0.8412, 0.1498, 0.8412, 0.1498, 0.7165, 0.9246, 0.1078, 0.9246, 3.154e-08, 0.9282, 3.154e-08, 0.9282, 0.1078, 0.09169, 0.8638, 0.09169, 0.7392, 0.09532, 0.7392, 0.09532, 0.8638, 0.3448, 0.8243, 0.3448, 0.7165, 0.3473, 0.7165, 0.3481, 0.7165, 0.3481, 0.8243, 0.3473, 0.8243, 0.9518, 0.3138, 0.9518, 0.4205, 0.9492, 0.4205, 0.9485, 0.4205, 0.9485, 0.3138, 0.1189, 0.7165, 0.1189, 0.8412, 0.1156, 0.8412, 0.1156, 0.7165, 0.2041, 0.7409, 0.2016, 0.7395, 0.1979, 0.7384, 0.1942, 0.738, 0.1935, 0.7381, 0.1935, 0.7165, 0.2041, 0.7165, 0.9212, 0.1078, 0.9212, 2.704e-08, 0.922, 3.605e-08, 0.9246, 3.154e-08, 0.9246, 0.1078, 0.922, 0.1078, 0.08834, 0.8638, 0.08834, 0.7392, 0.09169, 0.7392, 0.09169, 0.8638, 0.06106, 0.7165, 0.06106, 0.8412, 0.05815, 0.8412, 0.05815, 0.7165, 0.06002, 0.7165, 0.6481, 0.7573, 0.6481, 0.7566, 0.6478, 0.7528, 0.6467, 0.7492, 0.6453, 0.7467, 0.6737, 0.7467, 0.6737, 0.7573, 0.3481, 0.8243, 0.3481, 0.7165, 0.351, 0.7165, 0.351, 0.8243, 0.9485, 0.3138, 0.9485, 0.4205, 0.9455, 0.4205, 0.9455, 0.3138, 0.9455, 0.3138, 0.1156, 0.7165, 0.1156, 0.8412, 0.1126, 0.8412, 0.1126, 0.7165, 0.1126, 0.7165, 0.1028, 0.8638, 0.1028, 0.7392, 0.1064, 0.7392, 0.1064, 0.8638, 0.57, 0.7723, 0.5724, 0.7694, 0.5742, 0.7661, 0.5753, 0.7625, 0.5757, 0.7587, 0.5756, 0.7579, 0.6035, 0.7579, 0.6035, 0.7723, 0.1097, 0.8638, 0.1097, 0.7392, 0.1126, 0.7392, 0.1126, 0.8638, 0.9183, 0.1078, 0.9183, 2.704e-08, 0.9212, 2.704e-08, 0.9212, 0.1078, 0.0854, 0.8638, 0.0854, 0.7392, 0.08834, 0.7392, 0.08834, 0.8638, 0.0854, 0.8638, 0.06437, 0.7165, 0.06437, 0.8412, 0.06106, 0.8412, 0.06106, 0.7165, 0.06134, 0.7165, 0.127, 0.8412, 0.1301, 0.8412, 0.1301, 0.8638, 0.127, 0.8638, 0.0854, 0.7165, 0.0854, 0.8412, 0.08246, 0.8412, 0.08246, 0.7165, 0.08351, 0.7165, 0.7163, 0.7148, 0.7163, 0.7153, 0.7163, 0.7152, 0.7163, 0.7153, 0.7163, 0.7158, 0.7163, 0.7154, 0.9827, 0.3127, 0.9827, 0.4205, 0.9791, 0.4205, 0.9791, 0.3127, 0.1498, 0.7165, 0.1498, 0.8412, 0.1462, 0.8412, 0.1462, 0.7165, 0.07174, 0.7165, 0.07174, 0.8412, 0.06798, 0.8412, 0.06798, 0.7165, 0.137, 0.7165, 0.137, 0.8412, 0.1337, 0.8412, 0.1337, 0.7165, 0.08246, 0.7165, 0.08246, 0.8412, 0.07912, 0.8412, 0.07912, 0.7165, 0.1337, 0.7165, 0.1337, 0.8412, 0.1301, 0.8412, 0.1301, 0.7165, 0.0755, 0.7165, 0.0755, 0.8412, 0.07174, 0.8412, 0.07174, 0.7165, 0.3411, 0.8243, 0.3411, 0.7165, 0.3448, 0.7165, 0.3448, 0.8243, 0.9554, 0.3138, 0.9554, 0.4205, 0.9518, 0.4205, 0.9518, 0.3138, 0.1226, 0.7165, 0.1226, 0.8412, 0.1189, 0.8412, 0.1189, 0.7165, 0.9938, 0.3127, 0.9938, 0.4205, 0.9902, 0.4205, 0.9902, 0.3127, 0.1609, 0.7165, 0.1609, 0.8412, 0.1574, 0.8412, 0.1574, 0.7165, 0.4876, 0.7789, 0.4881, 0.7789, 0.488, 0.779, 0.4881, 0.7405, 0.4876, 0.7405, 0.488, 0.7405, 0.9791, 0.3127, 0.9791, 0.4205, 0.9757, 0.4205, 0.9757, 0.3127, 0.1462, 0.7165, 0.1462, 0.8412, 0.1428, 0.8412, 0.1428, 0.7165, 0.5668, 0.7749, 0.5671, 0.7747, 0.57, 0.7723, 0.57, 0.7723, 0.6035, 0.7723, 0.6035, 0.7867, 0.5668, 0.7867, 0.5756, 0.7579, 0.5753, 0.755, 0.5742, 0.7513, 0.5724, 0.748, 0.57, 0.7451, 0.5681, 0.7436, 0.6035, 0.7436, 0.6035, 0.7579, 0.9282, 0.1078, 0.9282, 3.154e-08, 0.932, 2.704e-08, 0.932, 0.1078, 0.09532, 0.8638, 0.09532, 0.7392, 0.09908, 0.7392, 0.09908, 0.8638, 0.9323, 0.7514, 0.9429, 0.7514, 0.9536, 0.7514, 0.9527, 0.7708, 0.9425, 0.7708, 0.9323, 0.7708, 0.9221, 0.7708, 0.9118, 0.7708, 0.911, 0.7514, 0.9217, 0.7514])
me_cube.materials.append(mat_shiny_bit)
me_cube.materials.append(mat_gun)
me_cube.materials.append(mat_grip)
me_cube.materials.append(mat_slide)
me_cube.use_remesh_preserve_volume = False
me_cube.use_remesh_preserve_attributes = False
me_cube.use_mirror_vertex_groups = False
me_cube.update()

# ---- objects
ob_cube_002 = bpy.data.objects.new('Cube.002', me_cube_002)
ob_cube_001 = bpy.data.objects.new('Cube.001', me_cube_001)
ob_cylinder = bpy.data.objects.new('Cylinder', me_cylinder)
ob_cube = bpy.data.objects.new('Cube', me_cube)

# ---- transforms, parenting, visibility, modifiers, constraints
ob_cube_002.location = (1.216, 7.262, 1.866)
ob_cube_002.lock_rotations_4d = False
ob_cube_002.empty_display_type = 'ARROWS'
ob_cube_002.lineart.crease_threshold = 0.0
ob_cube_001.location = (1.189, 4.614, 2.142)
ob_cube_001.rotation_euler = (1.571, 0.0, 0.0)
ob_cube_001.lock_rotations_4d = False
ob_cube_001.empty_display_type = 'ARROWS'
ob_cube_001.lineart.crease_threshold = 0.0
ob_cylinder.location = (1.208, 2.013, 1.802)
ob_cylinder.rotation_euler = (1.571, 0.0, 0.0)
ob_cylinder.lineart.crease_threshold = 0.0
ob_cube.location = (1.216, -0.3111, 1.513)
ob_cube.rotation_euler = (1.571, 0.0, 0.0)
ob_cube.lock_rotations_4d = False
ob_cube.empty_display_type = 'ARROWS'
ob_cube.lineart.crease_threshold = 0.0

# ---- collection membership
col_collection_1.objects.link(ob_cube_002)
col_collection_1.objects.link(ob_cube_001)
col_collection_1.objects.link(ob_cylinder)
col_collection_1.objects.link(ob_cube)

# ---- scene / render settings (as saved in the file)
scene.frame_start = 1; scene.frame_end = 10; scene.frame_set(10)
scene.render.engine = 'BLENDER_EEVEE_NEXT'
scene.render.resolution_percentage = 50
scene.render.dither_intensity = 0.0
scene.cycles.use_denoising = False
scene.cycles.samples = 128
scene.cycles.sampling_pattern = 'TABULATED_SOBOL'
scene.cycles.use_adaptive_sampling = False
scene.cycles.use_light_tree = False
scene.cycles.blur_glossy = 0.0
scene.cycles.sample_clamp_indirect = 0.0
scene.view_settings.view_transform = 'Standard'
bpy.context.view_layer.update()

# ---- added for rendering (the .blend has no active camera and no usable light): camera, sun
cam_auto = bpy.data.cameras.new('AutoCamera')
cam_auto.lens = 50.0
cam_auto.sensor_width = 36.0
cam_auto.clip_end = 1000.0
ob_auto_camera = bpy.data.objects.new('AutoCamera', cam_auto)
scene.collection.objects.link(ob_auto_camera)
ob_auto_camera.location = (11.3371, -8.89272, 8.21937)
ob_auto_camera.rotation_euler = (1.09748, -7.21219e-08, 0.694738)
scene.camera = ob_auto_camera
light_auto_sun = bpy.data.lights.new('AutoSun', 'SUN')
light_auto_sun.energy = 3.0
light_auto_sun.angle = 0.0523599
ob_auto_sun = bpy.data.objects.new('AutoSun', light_auto_sun)
scene.collection.objects.link(ob_auto_sun)
ob_auto_sun.rotation_euler = (0.872665, 0.174533, 0.523599)
bpy.context.view_layer.update()
